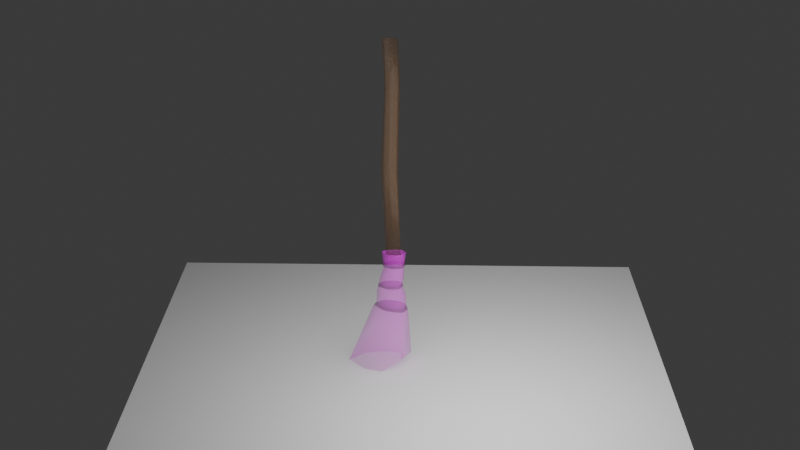 # Source: IG_balais.blend  (saved by Blender 4.2.66; exported with 4.5.12 LTS)
import bpy
from mathutils import Matrix  # noqa: F401  (used for matrix-valued properties, if any)

bpy.ops.wm.read_factory_settings(use_empty=True)
scene = bpy.context.scene
scene.name = 'Scene'

# ---- collections
col_collection = bpy.data.collections.new('Collection'); scene.collection.children.link(col_collection)
col_balais = bpy.data.collections.new('balais'); scene.collection.children.link(col_balais)

# ---- images (referenced by path relative to the original .blend; pixels are not part of the script)
import os
ASSET_DIR = os.environ.get("B2B_ASSET_DIR", "")  # directory of the original .blend (textures are referenced by path, not embedded)
HERE = os.path.dirname(os.path.abspath(__file__))  # packed textures are extracted next to this script under _unpacked/

def load_image(name, relpath, width, height, colorspace="sRGB"):
    """Load a texture the original file referenced (path relative to the .blend, or extracted next to this script)."""
    p = next((c for c in (os.path.join(HERE, relpath), os.path.join(ASSET_DIR, relpath)) if relpath and os.path.exists(c)), "")
    if p:
        img = bpy.data.images.load(p, check_existing=True)
        img.name = name
    else:  # same state as the original file: an image datablock whose file is absent (Cycles renders it pink)
        img = bpy.data.images.new(name, width, height)
        img.source = "FILE"
        img.filepath = "//" + (relpath or name)
    img.colorspace_settings.name = colorspace
    return img
img_thatch_roof_angled_rough_4k_jpg = load_image('thatch_roof_angled_rough_4k.jpg', 'textures/thatch_roof_angled_4K-JPG/thatch_roof_angled/thatch_roof_angled_rough_4k.jpg', 1024, 1024, 'Non-Color')
img_thatch_roof_angled_diff_4k_jpg = load_image('thatch_roof_angled_diff_4k.jpg', 'textures/thatch_roof_angled_4K-JPG/thatch_roof_angled/thatch_roof_angled_diff_4k.jpg', 1024, 1024, 'sRGB')
img_thatch_roof_angled_ao_4k_jpg = load_image('thatch_roof_angled_ao_4k.jpg', 'textures/thatch_roof_angled_4K-JPG/thatch_roof_angled/thatch_roof_angled_ao_4k.jpg', 1024, 1024, 'Non-Color')
img_thatch_roof_angled_rough_4k_jpg_001 = load_image('thatch_roof_angled_rough_4k.jpg.001', 'textures/thatch_roof_angled_4K-JPG/thatch_roof_angled/thatch_roof_angled_rough_4k.jpg', 1024, 1024, 'Non-Color')

# ---- materials (node trees are filled in below, after node groups)
mat_black = bpy.data.materials.new('black')
mat_black.alpha_threshold = 0.0
mat_black.roughness = 0.5
mat_black.line_color = (0.0, 0.0, 0.0, 1.0)
mat_material = bpy.data.materials.new('Material')
mat_material.alpha_threshold = 0.0
mat_material.roughness = 0.5
mat_material.line_color = (0.0, 0.0, 0.0, 1.0)
mat_material_001 = bpy.data.materials.new('Material.001')
mat_material_001.alpha_threshold = 0.0
mat_material_001.roughness = 0.5
mat_material_001.line_color = (0.0, 0.0, 0.0, 1.0)
mat_black_001 = bpy.data.materials.new('black.001')
mat_black_001.alpha_threshold = 0.0
mat_black_001.roughness = 0.5
mat_black_001.line_color = (0.0, 0.0, 0.0, 1.0)

# ---- material node trees
mat_black.use_nodes = True; mat_black.node_tree.nodes.clear()
_N = mat_black.node_tree.nodes; _L = mat_black.node_tree.links
n0 = _N.new('ShaderNodeOutputMaterial'); n0.name = 'Material Output'; n0.location = (300, 300)
n1 = _N.new('ShaderNodeBsdfPrincipled'); n1.name = 'Principled BSDF'; n1.location = (10, 300)
n1.inputs[0].default_value = (0.008989, 0.005634, 0.0031, 1.0)
n1.inputs[3].default_value = 1.45
n2 = _N.new('ShaderNodeTexImage'); n2.name = 'Image Texture'; n2.location = (-402, 260)
n2.image = img_thatch_roof_angled_rough_4k_jpg
_L.new(n1.outputs[0], n0.inputs[0])
_L.new(n2.outputs[0], n1.inputs[2])
_L.new(n2.outputs[0], n1.inputs[4])
n0.is_active_output = True
mat_material.use_nodes = True; mat_material.node_tree.nodes.clear()
_N = mat_material.node_tree.nodes; _L = mat_material.node_tree.links
n0 = _N.new('ShaderNodeOutputMaterial'); n0.name = 'Material Output'; n0.location = (300, 300)
n1 = _N.new('ShaderNodeBsdfPrincipled'); n1.name = 'Principled BSDF'; n1.location = (10, 300)
n1.inputs[0].default_value = (0.1722, 0.08613, 0.0314, 1.0)
n1.inputs[3].default_value = 1.45
n2 = _N.new('ShaderNodeTexImage'); n2.name = 'Image Texture'; n2.location = (-402, 260)
n2.image = img_thatch_roof_angled_rough_4k_jpg
_L.new(n1.outputs[0], n0.inputs[0])
_L.new(n2.outputs[0], n1.inputs[2])
_L.new(n2.outputs[0], n1.inputs[4])
n0.is_active_output = True
mat_material_001.use_nodes = True; mat_material_001.node_tree.nodes.clear()
mat_black_001.use_nodes = True; mat_black_001.node_tree.nodes.clear()
_N = mat_black_001.node_tree.nodes; _L = mat_black_001.node_tree.links
n0 = _N.new('ShaderNodeOutputMaterial'); n0.name = 'Material Output'; n0.location = (300, 300)
n1 = _N.new('ShaderNodeBsdfPrincipled'); n1.name = 'Principled BSDF'; n1.location = (10, 300)
n1.inputs[0].default_value = (0.008989, 0.005634, 0.0031, 1.0)
n1.inputs[3].default_value = 1.45
n2 = _N.new('ShaderNodeTexImage'); n2.name = 'Image Texture'; n2.location = (-402, 260)
n2.image = img_thatch_roof_angled_rough_4k_jpg_001
_L.new(n1.outputs[0], n0.inputs[0])
_L.new(n2.outputs[0], n1.inputs[2])
_L.new(n2.outputs[0], n1.inputs[4])
n0.is_active_output = True

# ---- world
world_world = bpy.data.worlds.new('World'); scene.world = world_world
world_world.use_nodes = True; world_world.node_tree.nodes.clear()
_N = world_world.node_tree.nodes; _L = world_world.node_tree.links
n0 = _N.new('ShaderNodeOutputWorld'); n0.name = 'World Output'; n0.location = (300, 300)
n1 = _N.new('ShaderNodeBackground'); n1.name = 'Background'; n1.location = (10, 300)
n1.inputs[0].default_value = (0.05088, 0.05088, 0.05088, 1.0)
_L.new(n1.outputs[0], n0.inputs[0])
n0.is_active_output = True
world_world.color = (0.05088, 0.05088, 0.05088)
world_world.sun_shadow_jitter_overblur = 0.0

# ---- cameras
cam_camera = bpy.data.cameras.new('Camera')
cam_camera.clip_end = 100.0
cam_camera.ortho_scale = 7.314

# ---- lights
light_light = bpy.data.lights.new('Light', 'POINT')
light_light.energy = 1000.0
light_light.shadow_soft_size = 3.511

# ---- meshes
me_cylinder = bpy.data.meshes.new('Cylinder')
me_cylinder.from_pydata([(-0.0149, 0.8692, -1.0), (-0.0149, 0.8692, 1.0), (0.3321, 0.7959, -1.0), (0.3321, 0.7959, 1.0), (0.1548, -0.9969, 1.012e-07), (-0.2419, -0.9578, 1.012e-07), (0.6701, 0.6899, -1.0), (0.6701, 0.6899, 1.0), (-0.5432, -0.7427, 1.012e-07), (-0.7657, -0.4461, 1.012e-07), (0.8449, 0.4645, -1.0), (0.8449, 0.4645, 1.0), (-0.8968, -0.1861, 1.012e-07), (-1.023, 0.0315, 1.012e-07), (1.032, 0.05084, -1.0), (1.032, 0.05084, 1.0), (-0.7974, 0.4007, 1.012e-07), (-0.5262, 0.7424, 1.012e-07), (0.9106, -0.3543, -1.0), (0.9106, -0.3543, 1.0), (-0.2389, 0.8368, 1.012e-07), (0.7216, -0.7621, -1.0), (0.7216, -0.7621, 1.0), (0.5227, -0.8543, -1.0), (0.5227, -0.8543, 1.0), (0.1512, -0.9717, -1.0), (0.1512, -0.9717, 1.0), (-0.2353, -0.9337, -1.0), (-0.2353, -0.9337, 1.0), (-0.5288, -0.7241, -1.0), (-0.5288, -0.7241, 1.0), (-0.7455, -0.4352, -1.0), (-0.7455, -0.4352, 1.0), (-0.8732, -0.1819, -1.0), (-0.8732, -0.1819, 1.0), (-0.996, 0.03009, -1.0), (-0.996, 0.03009, 1.0), (-0.01571, 0.8929, 1.012e-07), (0.3405, 0.8176, 1.012e-07), (-0.7764, 0.3897, -1.0), (-0.7764, 0.3897, 1.0), (0.6874, 0.7088, 1.012e-07), (0.8669, 0.4774, 1.012e-07), (-0.5122, 0.7226, -1.0), (-0.5122, 0.7226, 1.0), (1.059, 0.0528, 1.012e-07), (0.9344, -0.3631, 1.012e-07), (-0.2323, 0.8146, -1.0), (-0.2323, 0.8146, 1.0), (0.7403, -0.7817, 1.012e-07), (0.5362, -0.8764, 1.012e-07), (0.2082, 0.7543, 171.0), (0.4125, 0.5025, 6.617), (0.2739, -0.7488, 171.1), (0.4125, -0.4902, 6.617), (-0.7629, 0.7543, 171.1), (-0.3901, 0.5025, 6.617), (-0.7789, -0.7488, 171.1), (-0.4036, -0.4902, 6.617), (0.302, 0.6101, 140.9), (-0.5744, -0.6046, 140.6), (0.2855, -0.6046, 140.5), (-0.551, 0.6101, 140.5), (0.1708, 0.563, 75.13), (0.138, -0.563, 75.26), (-0.7578, 0.563, 75.13), (-0.7117, -0.563, 75.13), (0.04317, 0.6022, 6.617), (-0.2852, -0.9093, 171.1), (0.04317, -0.5971, 6.617), (-0.2852, 0.9066, 171.1), (-0.1006, 0.7324, 140.6), (-0.1006, -0.7351, 140.6), (-0.2481, -0.6846, 75.13), (-0.2481, 0.6757, 75.13), (-0.72, 0.08048, 7.027), (0.405, 0.1152, 171.3), (-0.9837, 0.1152, 171.7), (0.6373, 0.08048, 6.558), (0.5474, 0.0937, 140.8), (-0.7662, 0.0937, 140.8), (-1.093, 0.08434, 75.51), (0.3923, 0.08434, 74.95), (-0.2581, 0.1345, 173.0), (0.7568, 0.7878, 10.31), (0.7568, -0.8335, 10.31), (-0.5539, 0.7878, 10.31), (-0.4933, -0.8335, 10.31), (0.1537, 0.9506, 10.31), (0.1537, -1.008, 10.31), (-1.093, 0.09855, 10.98), (1.124, 0.09855, 10.21), (0.6309, 0.6279, -4.703), (0.7568, 0.7878, 10.31), (0.7568, -0.8335, 10.31), (-0.5539, 0.7878, 10.31), (-0.4933, -0.8335, 10.31), (0.1537, 0.9506, 10.31), (0.1537, -1.008, 10.31), (-1.093, 0.09855, 10.98), (1.124, 0.09855, 10.21), (0.4328, 0.6828, -16.65), (0.6309, -0.7628, -4.703), (-0.4898, 0.6279, -3.986), (-0.4381, -0.7628, -4.019), (0.1152, 0.7675, -4.373), (0.1152, -0.9125, -4.373), (-0.9449, 0.0367, -3.118), (0.944, 0.0367, -4.986), (0.7173, 0.8555, -34.38), (0.4328, -0.9058, -16.65), (-0.8475, 0.6828, -15.83), (-0.7883, -0.9058, -15.87), (-0.1564, 0.8423, -16.27), (-0.1564, -1.077, -16.27), (-1.367, 0.00747, -14.84), (0.7904, 0.00747, -16.97), (0.7173, -1.207, -34.38), (-0.9338, 0.8555, -32.47), (-0.8575, -1.207, -32.56), (-0.04248, 1.063, -33.5), (-0.04248, -1.43, -33.5), (-1.598, -0.02148, -30.85), (1.178, -0.02148, -35.03), (0.6014, 2.1, -82.8), (0.6014, -2.717, -72.71), (-3.072, 2.1, -91.25), (-2.903, -2.717, -87.84), (-1.089, 2.583, -82.69), (-1.089, -3.236, -82.69), (-4.664, 0.052, -90.74), (1.642, 0.052, -75.24), (-1.639, 0.1096, -101.0), (0.1313, -0.9236, 2.44), (-0.4442, -0.768, 2.63), (-0.9743, 0.06236, 3.401), (-0.4981, 0.6764, 2.648), (0.9939, 0.06236, 2.069), (0.6678, 0.6764, 2.263), (0.1313, 0.8215, 2.44), (0.6678, -0.768, 2.263), (-0.649, -0.8947, -9.592), (-1.216, 0.01474, -8.384), (0.5874, -0.8947, -10.38), (-0.009111, -1.068, -10.0), (-0.7089, 0.7138, -9.554), (0.9273, 0.02403, -10.39), (0.5874, 0.7138, -10.38), (-0.009111, 0.8753, -10.0), (-0.09542, 1.088, -24.32), (0.664, 0.8817, -25.02), (1.125, 0.007981, -25.56), (0.664, -1.174, -25.02), (-0.09542, -1.395, -24.32), (-1.582, 0.001333, -22.19), (-0.9101, -1.174, -23.58), (-0.9863, 0.8817, -23.51), (-1.194, 1.057, -37.42), (-0.1243, 1.308, -37.66), (0.7874, 1.057, -38.54), (1.341, -0.00381, -38.5), (0.7874, -1.439, -37.61), (-0.1243, -1.708, -37.66), (-2.001, -0.00381, -35.75), (-1.102, -1.439, -37.19), (-0.3013, 0.9146, -17.78), (-0.3013, 0.9146, -15.66), (0.08176, 0.8288, -17.78), (0.08176, 0.8288, -15.66), (-0.124, -1.18, -16.72), (-0.5621, -1.101, -16.72), (0.4547, 0.7072, -17.78), (0.4547, 0.7072, -15.66), (-0.8109, -0.9871, -16.59), (-1.217, -0.4068, -16.71), (0.6466, 0.4557, -17.78), (0.6466, 0.4557, -15.66), (-1.449, -0.006579, -16.59), (0.8512, -0.003853, -17.78), (0.8512, -0.003853, -15.66), (-1.169, 0.5024, -16.72), (-0.867, 0.7812, -16.72), (0.7148, -0.4499, -17.78), (0.7148, -0.4499, -15.66), (-0.5489, 0.8817, -16.72), (0.5037, -0.9283, -17.78), (0.5037, -0.898, -15.66), (0.2834, -1.028, -17.78), (0.2834, -0.9973, -15.66), (-0.1278, -1.152, -17.78), (-0.1278, -1.122, -15.66), (-0.5546, -1.075, -17.78), (-0.5546, -1.075, -15.66), (-0.7982, -0.9897, -17.66), (-0.8252, -0.922, -15.66), (-1.209, -0.3981, -17.8), (-1.189, -0.3958, -15.66), (-1.457, -0.001786, -17.82), (-1.429, -0.01074, -15.66), (-0.302, 0.9407, -16.72), (0.09114, 0.8527, -16.72), (-1.145, 0.49, -17.78), (-1.145, 0.3949, -15.66), (0.4739, 0.7278, -16.72), (0.671, 0.4697, -16.72), (-0.8516, 0.7592, -17.78), (-0.8516, 0.7592, -15.66), (0.881, -0.002053, -16.72), (0.741, -0.4599, -16.72), (-0.5418, 0.8571, -17.78), (-0.5418, 0.8571, -15.66), (0.5243, -0.9199, -16.72), (0.2982, -1.022, -16.72), (-0.3033, 1.326, -35.53), (-0.2437, 1.137, -32.97), (0.2373, 1.203, -36.15), (0.2728, 1.141, -33.43), (-0.0322, -1.561, -34.3), (-0.6289, -1.495, -33.68), (0.7636, 1.03, -36.76), (0.7757, 0.9238, -33.87), (-1.009, -1.276, -33.29), (-1.413, -0.7084, -32.87), (1.035, 0.6715, -37.07), (0.9659, 0.5854, -34.09), (-1.618, -0.3653, -32.65), (-1.759, 0.005664, -32.41), (1.323, 0.01627, -37.4), (1.214, -0.009164, -34.33), (-1.408, 0.4304, -32.82), (-1.009, 0.9573, -33.25), (1.131, -0.6196, -37.18), (1.054, -0.608, -34.17), (-0.5988, 1.105, -33.7), (0.8328, -1.363, -36.84), (0.7731, -1.159, -33.92), (0.5219, -1.481, -36.48), (0.5448, -1.336, -33.66), (-0.05851, -1.578, -35.81), (-0.009794, -1.505, -33.18), (-0.6609, -1.51, -35.12), (-0.5854, -1.441, -32.68), (-1.043, -1.293, -34.68), (-0.9502, -1.234, -32.36), (-1.453, -0.7154, -34.21), (-1.342, -0.6849, -32.01), (-1.65, -0.3139, -33.98), (-1.54, -0.3561, -31.84), (-1.84, 0.02242, -33.76), (-1.674, 0.001882, -31.64), (-0.2747, 1.19, -34.05), (0.2608, 1.189, -34.61), (-1.495, 0.5848, -34.16), (-1.336, 0.4055, -31.98), (0.7821, 0.9653, -35.15), (0.9818, 0.6136, -35.43), (-1.08, 1.104, -34.64), (-0.9509, 0.913, -32.33), (1.24, -0.005424, -35.73), (1.073, -0.628, -35.53), (-0.6428, 1.244, -35.14), (-0.5559, 1.055, -32.69), (0.7819, -1.307, -35.22), (0.5427, -1.466, -34.9)], [], [(37, 1, 3, 38), (33, 12, 13, 35), (38, 3, 7, 41), (31, 9, 12, 33), (41, 7, 11, 42), (29, 8, 9, 31), (42, 11, 15, 45), (27, 5, 8, 29), (45, 15, 19, 46), (25, 4, 5, 27), (46, 19, 22, 49), (49, 22, 24, 50), (50, 24, 26, 4), (4, 26, 28, 5), (5, 28, 30, 8), (8, 30, 32, 9), (9, 32, 34, 12), (12, 34, 36, 13), (47, 20, 37, 0), (13, 36, 40, 16), (43, 17, 20, 47), (16, 40, 44, 17), (39, 16, 17, 43), (17, 44, 48, 20), (3, 1, 48, 44, 40, 36, 34, 32, 30, 28, 26, 24, 22, 19, 15, 11, 7), (35, 13, 16, 39), (20, 48, 1, 37), (0, 2, 6, 10, 14, 18, 21, 23, 25, 27, 29, 31, 33, 35, 39, 43, 47), (23, 50, 4, 25), (21, 49, 50, 23), (18, 46, 49, 21), (14, 45, 46, 18), (10, 42, 45, 14), (6, 41, 42, 10), (2, 38, 41, 6), (0, 37, 38, 2), (83, 77, 57, 68), (72, 68, 57, 60), (80, 77, 55, 62), (79, 76, 53, 61), (71, 70, 51, 59), (74, 71, 59, 63), (82, 79, 61, 64), (81, 80, 62, 65), (73, 72, 60, 66), (69, 73, 66, 58), (75, 81, 65, 56), (78, 82, 64, 54), (67, 74, 63, 52), (56, 65, 74, 67), (54, 64, 73, 69), (64, 61, 72, 73), (65, 62, 71, 74), (62, 55, 70, 71), (61, 53, 68, 72), (76, 83, 68, 53), (51, 70, 83, 76), (52, 63, 82, 78), (58, 66, 81, 75), (66, 60, 80, 81), (63, 59, 79, 82), (59, 51, 76, 79), (60, 57, 77, 80), (70, 55, 77, 83), (52, 78, 91, 84), (58, 75, 90, 87), (75, 56, 86, 90), (67, 52, 84, 88), (78, 54, 85, 91), (56, 67, 88, 86), (69, 58, 87, 89), (54, 69, 89, 85), (136, 139, 105, 103), (138, 137, 108, 92), (133, 134, 104, 106), (135, 136, 103, 107), (144, 141, 112, 114), (142, 145, 111, 115), (141, 142, 115, 112), (143, 144, 114, 110), (137, 140, 102, 108), (139, 138, 92, 105), (140, 133, 106, 102), (134, 135, 107, 104), (155, 154, 122, 119), (152, 153, 121, 117), (149, 150, 109, 120), (151, 152, 117, 123), (147, 146, 116, 101), (145, 148, 113, 111), (146, 143, 110, 116), (148, 147, 101, 113), (158, 159, 124, 128), (160, 161, 125, 131), (157, 158, 128, 126), (159, 160, 131, 124), (154, 156, 118, 122), (153, 155, 119, 121), (150, 151, 123, 109), (156, 149, 120, 118), (132, 131, 125, 129), (130, 132, 129, 127), (126, 128, 132, 130), (128, 124, 131, 132), (161, 162, 129, 125), (164, 163, 130, 127), (163, 157, 126, 130), (162, 164, 127, 129), (96, 99, 135, 134), (94, 98, 133, 140), (97, 93, 138, 139), (100, 94, 140, 137), (99, 95, 136, 135), (98, 96, 134, 133), (93, 100, 137, 138), (95, 97, 139, 136), (105, 92, 147, 148), (108, 102, 143, 146), (103, 105, 148, 145), (92, 108, 146, 147), (102, 106, 144, 143), (104, 107, 142, 141), (107, 103, 145, 142), (106, 104, 141, 144), (111, 113, 149, 156), (101, 116, 151, 150), (114, 112, 155, 153), (115, 111, 156, 154), (116, 110, 152, 151), (113, 101, 150, 149), (110, 114, 153, 152), (112, 115, 154, 155), (121, 119, 164, 162), (122, 118, 157, 163), (119, 122, 163, 164), (117, 121, 162, 161), (109, 123, 160, 159), (118, 120, 158, 157), (123, 117, 161, 160), (120, 109, 159, 158), (199, 166, 168, 200), (195, 174, 177, 197), (200, 168, 172, 203), (203, 172, 176, 204), (193, 173, 174, 195), (204, 176, 179, 207), (191, 170, 173, 193), (207, 179, 183, 208), (189, 169, 170, 191), (208, 183, 186, 211), (211, 186, 188, 212), (212, 188, 190, 169), (169, 190, 192, 170), (170, 192, 194, 173), (173, 194, 196, 174), (174, 196, 198, 177), (209, 184, 199, 165), (177, 198, 202, 180), (205, 181, 184, 209), (180, 202, 206, 181), (201, 180, 181, 205), (181, 206, 210, 184), (168, 166, 210, 206, 202, 198, 196, 194, 192, 190, 188, 186, 183, 179, 176, 172), (197, 177, 180, 201), (184, 210, 166, 199), (165, 167, 171, 175, 178, 182, 185, 187, 189, 191, 193, 195, 197, 201, 205, 209), (187, 212, 169, 189), (185, 211, 212, 187), (182, 208, 211, 185), (178, 207, 208, 182), (175, 204, 207, 178), (171, 203, 204, 175), (167, 200, 203, 171), (165, 199, 200, 167), (250, 214, 216, 251), (246, 225, 226, 248), (251, 216, 220, 254), (244, 222, 225, 246), (254, 220, 224, 255), (242, 221, 222, 244), (255, 224, 228, 258), (240, 218, 221, 242), (258, 228, 232, 259), (238, 217, 218, 240), (259, 232, 235, 262), (262, 235, 237, 263), (263, 237, 239, 217), (217, 239, 241, 218), (218, 241, 243, 221), (221, 243, 245, 222), (222, 245, 247, 225), (225, 247, 249, 226), (260, 233, 250, 213), (226, 249, 253, 229), (256, 230, 233, 260), (229, 253, 257, 230), (252, 229, 230, 256), (230, 257, 261, 233), (216, 214, 261, 257, 253, 249, 247, 245, 243, 241, 239, 237, 235, 232, 228, 224, 220), (248, 226, 229, 252), (233, 261, 214, 250), (213, 215, 219, 223, 227, 231, 234, 236, 238, 240, 242, 244, 246, 248, 252, 256, 260), (236, 263, 217, 238), (234, 262, 263, 236), (231, 259, 262, 234), (227, 258, 259, 231), (223, 255, 258, 227), (219, 254, 255, 223), (215, 251, 254, 219), (213, 250, 251, 215)])
me_cylinder.polygons.foreach_set('use_smooth', [0, 0, 0, 0, 0, 0, 0, 0, 0, 0, 0, 0, 0, 0, 0, 0, 0, 0, 0, 0, 0, 0, 0, 0, 0, 0, 0, 0, 0, 0, 0, 0, 0, 0, 0, 0, 1, 1, 1, 1, 1, 1, 1, 1, 1, 1, 1, 1, 1, 1, 1, 1, 1, 1, 1, 1, 1, 1, 1, 1, 1, 1, 1, 1, 1, 1, 1, 1, 1, 1, 1, 1, 1, 1, 1, 1, 1, 1, 1, 1, 1, 1, 1, 1, 1, 1, 1, 1, 1, 1, 1, 1, 1, 1, 1, 1, 1, 1, 1, 1, 1, 1, 1, 1, 1, 1, 1, 1, 1, 1, 1, 1, 1, 1, 1, 1, 1, 1, 1, 1, 1, 1, 1, 1, 1, 1, 1, 1, 1, 1, 1, 1, 1, 1, 1, 1, 1, 1, 1, 1, 0, 0, 0, 0, 0, 0, 0, 0, 0, 0, 0, 0, 0, 0, 0, 0, 0, 0, 0, 0, 0, 0, 0, 0, 0, 0, 0, 0, 0, 0, 0, 0, 0, 0, 0, 0, 0, 0, 0, 0, 0, 0, 0, 0, 0, 0, 0, 0, 0, 0, 0, 0, 0, 0, 0, 0, 0, 0, 0, 0, 0, 0, 0, 0, 0, 0, 0, 0, 0, 0])
me_cylinder.polygons.foreach_set('material_index', [0, 0, 0, 0, 0, 0, 0, 0, 0, 0, 0, 0, 0, 0, 0, 0, 0, 0, 0, 0, 0, 0, 0, 0, 0, 0, 0, 0, 0, 0, 0, 0, 0, 0, 0, 0, 1, 1, 1, 1, 1, 1, 1, 1, 1, 1, 1, 1, 1, 1, 1, 1, 1, 1, 1, 1, 1, 1, 1, 1, 1, 1, 1, 1, 2, 2, 2, 2, 2, 2, 2, 2, 2, 2, 2, 2, 2, 2, 2, 2, 2, 2, 2, 2, 2, 2, 2, 2, 2, 2, 2, 2, 2, 2, 2, 2, 2, 2, 2, 2, 2, 2, 2, 2, 2, 2, 2, 2, 2, 2, 2, 2, 2, 2, 2, 2, 2, 2, 2, 2, 2, 2, 2, 2, 2, 2, 2, 2, 2, 2, 2, 2, 2, 2, 2, 2, 2, 2, 2, 2, 0, 0, 0, 0, 0, 0, 0, 0, 0, 0, 0, 0, 0, 0, 0, 0, 0, 0, 0, 0, 0, 0, 0, 0, 0, 0, 0, 0, 0, 0, 0, 0, 0, 0, 3, 3, 3, 3, 3, 3, 3, 3, 3, 3, 3, 3, 3, 3, 3, 3, 3, 3, 3, 3, 3, 3, 3, 3, 3, 3, 3, 3, 3, 3, 3, 3, 3, 3, 3, 3])
_uv = me_cylinder.uv_layers.new(name='UVMap')
_uv.uv.foreach_set('vector', [1.0, 0.75, 1.0, 1.0, 0.9688, 1.0, 0.9688, 0.75, 0.3125, 0.5, 0.3125, 0.75, 0.2812, 0.75, 0.2812, 0.5, 0.9375, 0.75, 0.9375, 1.0, 0.9062, 1.0, 0.9062, 0.75, 0.3438, 0.5, 0.3438, 0.75, 0.3125, 0.75, 0.3125, 0.5, 0.875, 0.75, 0.875, 1.0, 0.8438, 1.0, 0.8438, 0.75, 0.4062, 0.5, 0.4062, 0.75, 0.375, 0.75, 0.375, 0.5, 0.8125, 0.75, 0.8125, 1.0, 0.7812, 1.0, 0.7812, 0.75, 0.4375, 0.5, 0.4375, 0.75, 0.4062, 0.75, 0.4062, 0.5, 0.75, 0.75, 0.75, 1.0, 0.7188, 1.0, 0.7188, 0.75, 0.5, 0.5, 0.5, 0.75, 0.4688, 0.75, 0.4688, 0.5, 0.6875, 0.75, 0.6875, 1.0, 0.6562, 1.0, 0.6562, 0.75, 0.625, 0.75, 0.625, 1.0, 0.5938, 1.0, 0.5938, 0.75, 0.5625, 0.75, 0.5625, 1.0, 0.5312, 1.0, 0.5312, 0.75, 0.5, 0.75, 0.5, 1.0, 0.4688, 1.0, 0.4688, 0.75, 0.4375, 0.75, 0.4375, 1.0, 0.4062, 1.0, 0.4062, 0.75, 0.4062, 0.75, 0.4062, 1.0, 0.375, 1.0, 0.375, 0.75, 0.3438, 0.75, 0.3438, 1.0, 0.3125, 1.0, 0.3125, 0.75, 0.3125, 0.75, 0.3125, 1.0, 0.2812, 1.0, 0.2812, 0.75, 0.03125, 0.5, 0.03125, 0.75, 0.0, 0.75, 0.0, 0.5, 0.2188, 0.75, 0.2188, 1.0, 0.1875, 1.0, 0.1875, 0.75, 0.09375, 0.5, 0.09375, 0.75, 0.0625, 0.75, 0.0625, 0.5, 0.1562, 0.75, 0.1562, 1.0, 0.125, 1.0, 0.125, 0.75, 0.1562, 0.5, 0.1562, 0.75, 0.125, 0.75, 0.125, 0.5, 0.09375, 0.75, 0.09375, 1.0, 0.0625, 1.0, 0.0625, 0.75, 0.2968, 0.4854, 0.25, 0.49, 0.1582, 0.4717, 0.08029, 0.4197, 0.02827, 0.3418, 0.01461, 0.2032, 0.02827, 0.1582, 0.08029, 0.08029, 0.1167, 0.05045, 0.2032, 0.01461, 0.2968, 0.01461, 0.3833, 0.05045, 0.4496, 0.1167, 0.4854, 0.2032, 0.4854, 0.2968, 0.4496, 0.3833, 0.3833, 0.4496, 0.2188, 0.5, 0.2188, 0.75, 0.1875, 0.75, 0.1875, 0.5, 0.03125, 0.75, 0.03125, 1.0, 0.0, 1.0, 0.0, 0.75, 0.75, 0.49, 0.8418, 0.4717, 0.9197, 0.4197, 0.9717, 0.3418, 0.99, 0.25, 0.9717, 0.1582, 0.9197, 0.08029, 0.8418, 0.02827, 0.75, 0.01, 0.6582, 0.02827, 0.6167, 0.05045, 0.5504, 0.1167, 0.5283, 0.1582, 0.5146, 0.2968, 0.5504, 0.3833, 0.6167, 0.4496, 0.7032, 0.4854, 0.5625, 0.5, 0.5625, 0.75, 0.5312, 0.75, 0.5312, 0.5, 0.625, 0.5, 0.625, 0.75, 0.5938, 0.75, 0.5938, 0.5, 0.6875, 0.5, 0.6875, 0.75, 0.6562, 0.75, 0.6562, 0.5, 0.75, 0.5, 0.75, 0.75, 0.7188, 0.75, 0.7188, 0.5, 0.8125, 0.5, 0.8125, 0.75, 0.7812, 0.75, 0.7812, 0.5, 0.875, 0.5, 0.875, 0.75, 0.8438, 0.75, 0.8438, 0.5, 0.9375, 0.5, 0.9375, 0.75, 0.9062, 0.75, 0.9062, 0.5, 1.0, 0.5, 1.0, 0.75, 0.9688, 0.75, 0.9688, 0.5, 0.7708, 0.6063, 0.875, 0.6063, 0.875, 0.75, 0.7708, 0.75, 0.5, 0.8958, 0.625, 0.8958, 0.625, 1.0, 0.5, 1.0, 0.5, 0.1437, 0.625, 0.1437, 0.625, 0.25, 0.5, 0.25, 0.5, 0.6063, 0.625, 0.6063, 0.625, 0.75, 0.5, 0.75, 0.5, 0.3542, 0.625, 0.3542, 0.625, 0.5, 0.5, 0.5, 0.4375, 0.3542, 0.5, 0.3542, 0.5, 0.5, 0.4375, 0.5, 0.4375, 0.6063, 0.5, 0.6063, 0.5, 0.75, 0.4375, 0.75, 0.4375, 0.1437, 0.5, 0.1437, 0.5, 0.25, 0.4375, 0.25, 0.4375, 0.8958, 0.5, 0.8958, 0.5, 1.0, 0.4375, 1.0, 0.375, 0.8958, 0.4375, 0.8958, 0.4375, 1.0, 0.375, 1.0, 0.375, 0.1437, 0.4375, 0.1437, 0.4375, 0.25, 0.375, 0.25, 0.375, 0.6063, 0.4375, 0.6063, 0.4375, 0.75, 0.375, 0.75, 0.375, 0.3542, 0.4375, 0.3542, 0.4375, 0.5, 0.375, 0.5, 0.375, 0.25, 0.4375, 0.25, 0.4375, 0.3542, 0.375, 0.3542, 0.375, 0.75, 0.4375, 0.75, 0.4375, 0.8958, 0.375, 0.8958, 0.4375, 0.75, 0.5, 0.75, 0.5, 0.8958, 0.4375, 0.8958, 0.4375, 0.25, 0.5, 0.25, 0.5, 0.3542, 0.4375, 0.3542, 0.5, 0.25, 0.625, 0.25, 0.625, 0.3542, 0.5, 0.3542, 0.5, 0.75, 0.625, 0.75, 0.625, 0.8958, 0.5, 0.8958, 0.625, 0.6063, 0.7708, 0.6063, 0.7708, 0.75, 0.625, 0.75, 0.625, 0.5, 0.7708, 0.5, 0.7708, 0.6063, 0.625, 0.6063, 0.375, 0.5, 0.4375, 0.5, 0.4375, 0.6063, 0.375, 0.6063, 0.375, 0.0, 0.4375, 0.0, 0.4375, 0.1437, 0.375, 0.1437, 0.4375, 0.0, 0.5, 0.0, 0.5, 0.1437, 0.4375, 0.1437, 0.4375, 0.5, 0.5, 0.5, 0.5, 0.6063, 0.4375, 0.6063, 0.5, 0.5, 0.625, 0.5, 0.625, 0.6063, 0.5, 0.6063, 0.5, 0.0, 0.625, 0.0, 0.625, 0.1437, 0.5, 0.1437, 0.7708, 0.5, 0.875, 0.5, 0.875, 0.6063, 0.7708, 0.6063, 0.375, 0.5, 0.375, 0.6063, 0.375, 0.6063, 0.375, 0.5, 0.375, 0.0, 0.375, 0.1437, 0.375, 0.1437, 0.375, 0.0, 0.375, 0.1437, 0.375, 0.25, 0.375, 0.25, 0.375, 0.1437, 0.375, 0.3542, 0.375, 0.5, 0.375, 0.5, 0.375, 0.3542, 0.375, 0.6063, 0.375, 0.75, 0.375, 0.75, 0.375, 0.6063, 0.375, 0.25, 0.375, 0.3542, 0.375, 0.3542, 0.375, 0.25, 0.375, 0.8958, 0.375, 1.0, 0.375, 1.0, 0.375, 0.8958, 0.375, 0.75, 0.375, 0.8958, 0.375, 0.8958, 0.375, 0.75, 0.375, 0.25, 0.375, 0.3542, 0.375, 0.3542, 0.375, 0.25, 0.375, 0.5, 0.375, 0.6063, 0.375, 0.6063, 0.375, 0.5, 0.375, 0.8958, 0.375, 1.0, 0.375, 1.0, 0.375, 0.8958, 0.375, 0.1437, 0.375, 0.25, 0.375, 0.25, 0.375, 0.1437, 0.375, 0.8958, 0.375, 1.0, 0.375, 1.0, 0.375, 0.8958, 0.375, 0.1437, 0.375, 0.25, 0.375, 0.25, 0.375, 0.1437, 0.375, 0.0, 0.375, 0.1437, 0.375, 0.1437, 0.375, 0.0, 0.375, 0.75, 0.375, 0.8958, 0.375, 0.8958, 0.375, 0.75, 0.375, 0.6063, 0.375, 0.75, 0.375, 0.75, 0.375, 0.6063, 0.375, 0.3542, 0.375, 0.5, 0.375, 0.5, 0.375, 0.3542, 0.375, 0.75, 0.375, 0.8958, 0.375, 0.8958, 0.375, 0.75, 0.375, 0.0, 0.375, 0.1437, 0.375, 0.1437, 0.375, 0.0, 0.375, 0.0, 0.375, 0.1437, 0.375, 0.1437, 0.375, 0.0, 0.375, 0.75, 0.375, 0.8958, 0.375, 0.8958, 0.375, 0.75, 0.375, 0.3542, 0.375, 0.5, 0.375, 0.5, 0.375, 0.3542, 0.375, 0.6063, 0.375, 0.75, 0.375, 0.75, 0.375, 0.6063, 0.375, 0.5, 0.375, 0.6063, 0.375, 0.6063, 0.375, 0.5, 0.375, 0.25, 0.375, 0.3542, 0.375, 0.3542, 0.375, 0.25, 0.375, 0.6063, 0.375, 0.75, 0.375, 0.75, 0.375, 0.6063, 0.375, 0.3542, 0.375, 0.5, 0.375, 0.5, 0.375, 0.3542, 0.375, 0.3542, 0.375, 0.5, 0.375, 0.5, 0.375, 0.3542, 0.375, 0.6063, 0.375, 0.75, 0.375, 0.75, 0.375, 0.6063, 0.375, 0.25, 0.375, 0.3542, 0.375, 0.3542, 0.375, 0.25, 0.375, 0.5, 0.375, 0.6063, 0.375, 0.6063, 0.375, 0.5, 0.375, 0.1437, 0.375, 0.25, 0.375, 0.25, 0.375, 0.1437, 0.375, 0.8958, 0.375, 1.0, 0.375, 1.0, 0.375, 0.8958, 0.375, 0.5, 0.375, 0.6063, 0.375, 0.6063, 0.375, 0.5, 0.375, 0.25, 0.375, 0.3542, 0.375, 0.3542, 0.375, 0.25, 0.2292, 0.6063, 0.375, 0.6063, 0.375, 0.75, 0.2292, 0.75, 0.125, 0.6063, 0.2292, 0.6063, 0.2292, 0.75, 0.125, 0.75, 0.125, 0.5, 0.2292, 0.5, 0.2292, 0.6063, 0.125, 0.6063, 0.2292, 0.5, 0.375, 0.5, 0.375, 0.6063, 0.2292, 0.6063, 0.375, 0.75, 0.375, 0.8958, 0.375, 0.8958, 0.375, 0.75, 0.375, 0.0, 0.375, 0.1437, 0.375, 0.1437, 0.375, 0.0, 0.375, 0.1437, 0.375, 0.25, 0.375, 0.25, 0.375, 0.1437, 0.375, 0.8958, 0.375, 1.0, 0.375, 1.0, 0.375, 0.8958, 0.375, 0.0, 0.375, 0.1437, 0.375, 0.1437, 0.375, 0.0, 0.375, 0.75, 0.375, 0.8958, 0.375, 0.8958, 0.375, 0.75, 0.375, 0.3542, 0.375, 0.5, 0.375, 0.5, 0.375, 0.3542, 0.375, 0.6063, 0.375, 0.75, 0.375, 0.75, 0.375, 0.6063, 0.375, 0.1437, 0.375, 0.25, 0.375, 0.25, 0.375, 0.1437, 0.375, 0.8958, 0.375, 1.0, 0.375, 1.0, 0.375, 0.8958, 0.375, 0.5, 0.375, 0.6063, 0.375, 0.6063, 0.375, 0.5, 0.375, 0.25, 0.375, 0.3542, 0.375, 0.3542, 0.375, 0.25, 0.375, 0.3542, 0.375, 0.5, 0.375, 0.5, 0.375, 0.3542, 0.375, 0.6063, 0.375, 0.75, 0.375, 0.75, 0.375, 0.6063, 0.375, 0.25, 0.375, 0.3542, 0.375, 0.3542, 0.375, 0.25, 0.375, 0.5, 0.375, 0.6063, 0.375, 0.6063, 0.375, 0.5, 0.375, 0.75, 0.375, 0.8958, 0.375, 0.8958, 0.375, 0.75, 0.375, 0.0, 0.375, 0.1437, 0.375, 0.1437, 0.375, 0.0, 0.375, 0.1437, 0.375, 0.25, 0.375, 0.25, 0.375, 0.1437, 0.375, 0.8958, 0.375, 1.0, 0.375, 1.0, 0.375, 0.8958, 0.375, 0.25, 0.375, 0.3542, 0.375, 0.3542, 0.375, 0.25, 0.375, 0.5, 0.375, 0.6063, 0.375, 0.6063, 0.375, 0.5, 0.375, 0.8958, 0.375, 1.0, 0.375, 1.0, 0.375, 0.8958, 0.375, 0.1437, 0.375, 0.25, 0.375, 0.25, 0.375, 0.1437, 0.375, 0.6063, 0.375, 0.75, 0.375, 0.75, 0.375, 0.6063, 0.375, 0.3542, 0.375, 0.5, 0.375, 0.5, 0.375, 0.3542, 0.375, 0.75, 0.375, 0.8958, 0.375, 0.8958, 0.375, 0.75, 0.375, 0.0, 0.375, 0.1437, 0.375, 0.1437, 0.375, 0.0, 0.375, 0.8958, 0.375, 1.0, 0.375, 1.0, 0.375, 0.8958, 0.375, 0.1437, 0.375, 0.25, 0.375, 0.25, 0.375, 0.1437, 0.375, 0.0, 0.375, 0.1437, 0.375, 0.1437, 0.375, 0.0, 0.375, 0.75, 0.375, 0.8958, 0.375, 0.8958, 0.375, 0.75, 0.375, 0.5, 0.375, 0.6063, 0.375, 0.6063, 0.375, 0.5, 0.375, 0.25, 0.375, 0.3542, 0.375, 0.3542, 0.375, 0.25, 0.375, 0.6063, 0.375, 0.75, 0.375, 0.75, 0.375, 0.6063, 0.375, 0.3542, 0.375, 0.5, 0.375, 0.5, 0.375, 0.3542, 1.0, 0.75, 1.0, 1.0, 0.9688, 1.0, 0.9688, 0.75, 0.3125, 0.5, 0.3125, 0.75, 0.2812, 0.75, 0.2812, 0.5, 0.9375, 0.75, 0.9375, 1.0, 0.9062, 1.0, 0.9062, 0.75, 0.875, 0.75, 0.875, 1.0, 0.8438, 1.0, 0.8438, 0.75, 0.4062, 0.5, 0.4062, 0.75, 0.375, 0.75, 0.375, 0.5, 0.8125, 0.75, 0.8125, 1.0, 0.7812, 1.0, 0.7812, 0.75, 0.4375, 0.5, 0.4375, 0.75, 0.4062, 0.75, 0.4062, 0.5, 0.75, 0.75, 0.75, 1.0, 0.7188, 1.0, 0.7188, 0.75, 0.5, 0.5, 0.5, 0.75, 0.4688, 0.75, 0.4688, 0.5, 0.6875, 0.75, 0.6875, 1.0, 0.6562, 1.0, 0.6562, 0.75, 0.625, 0.75, 0.625, 1.0, 0.5938, 1.0, 0.5938, 0.75, 0.5625, 0.75, 0.5625, 1.0, 0.5312, 1.0, 0.5312, 0.75, 0.5, 0.75, 0.5, 1.0, 0.4688, 1.0, 0.4688, 0.75, 0.4375, 0.75, 0.4375, 1.0, 0.4062, 1.0, 0.4062, 0.75, 0.4062, 0.75, 0.4062, 1.0, 0.375, 1.0, 0.375, 0.75, 0.3125, 0.75, 0.3125, 1.0, 0.2812, 1.0, 0.2812, 0.75, 0.03125, 0.5, 0.03125, 0.75, 0.0, 0.75, 0.0, 0.5, 0.2188, 0.75, 0.2188, 1.0, 0.1875, 1.0, 0.1875, 0.75, 0.09375, 0.5, 0.09375, 0.75, 0.0625, 0.75, 0.0625, 0.5, 0.1562, 0.75, 0.1562, 1.0, 0.125, 1.0, 0.125, 0.75, 0.1562, 0.5, 0.1562, 0.75, 0.125, 0.75, 0.125, 0.5, 0.09375, 0.75, 0.09375, 1.0, 0.0625, 1.0, 0.0625, 0.75, 0.2968, 0.4854, 0.25, 0.49, 0.1582, 0.4717, 0.08029, 0.4197, 0.02827, 0.3418, 0.01461, 0.2032, 0.08029, 0.08029, 0.1167, 0.05045, 0.2032, 0.01461, 0.2968, 0.01461, 0.3833, 0.05045, 0.4496, 0.1167, 0.4854, 0.2032, 0.4854, 0.2968, 0.4496, 0.3833, 0.3833, 0.4496, 0.2188, 0.5, 0.2188, 0.75, 0.1875, 0.75, 0.1875, 0.5, 0.03125, 0.75, 0.03125, 1.0, 0.0, 1.0, 0.0, 0.75, 0.75, 0.49, 0.8418, 0.4717, 0.9197, 0.4197, 0.9717, 0.3418, 0.99, 0.25, 0.9717, 0.1582, 0.9197, 0.08029, 0.8418, 0.02827, 0.75, 0.01, 0.6582, 0.02827, 0.6167, 0.05045, 0.5283, 0.1582, 0.5146, 0.2968, 0.5504, 0.3833, 0.6167, 0.4496, 0.7032, 0.4854, 0.5625, 0.5, 0.5625, 0.75, 0.5312, 0.75, 0.5312, 0.5, 0.625, 0.5, 0.625, 0.75, 0.5938, 0.75, 0.5938, 0.5, 0.6875, 0.5, 0.6875, 0.75, 0.6562, 0.75, 0.6562, 0.5, 0.75, 0.5, 0.75, 0.75, 0.7188, 0.75, 0.7188, 0.5, 0.8125, 0.5, 0.8125, 0.75, 0.7812, 0.75, 0.7812, 0.5, 0.875, 0.5, 0.875, 0.75, 0.8438, 0.75, 0.8438, 0.5, 0.9375, 0.5, 0.9375, 0.75, 0.9062, 0.75, 0.9062, 0.5, 1.0, 0.5, 1.0, 0.75, 0.9688, 0.75, 0.9688, 0.5, 1.0, 0.75, 1.0, 1.0, 0.9688, 1.0, 0.9688, 0.75, 0.3125, 0.5, 0.3125, 0.75, 0.2812, 0.75, 0.2812, 0.5, 0.9375, 0.75, 0.9375, 1.0, 0.9062, 1.0, 0.9062, 0.75, 0.3438, 0.5, 0.3438, 0.75, 0.3125, 0.75, 0.3125, 0.5, 0.875, 0.75, 0.875, 1.0, 0.8438, 1.0, 0.8438, 0.75, 0.4062, 0.5, 0.4062, 0.75, 0.375, 0.75, 0.375, 0.5, 0.8125, 0.75, 0.8125, 1.0, 0.7812, 1.0, 0.7812, 0.75, 0.4375, 0.5, 0.4375, 0.75, 0.4062, 0.75, 0.4062, 0.5, 0.75, 0.75, 0.75, 1.0, 0.7188, 1.0, 0.7188, 0.75, 0.5, 0.5, 0.5, 0.75, 0.4688, 0.75, 0.4688, 0.5, 0.6875, 0.75, 0.6875, 1.0, 0.6562, 1.0, 0.6562, 0.75, 0.625, 0.75, 0.625, 1.0, 0.5938, 1.0, 0.5938, 0.75, 0.5625, 0.75, 0.5625, 1.0, 0.5312, 1.0, 0.5312, 0.75, 0.5, 0.75, 0.5, 1.0, 0.4688, 1.0, 0.4688, 0.75, 0.4375, 0.75, 0.4375, 1.0, 0.4062, 1.0, 0.4062, 0.75, 0.4062, 0.75, 0.4062, 1.0, 0.375, 1.0, 0.375, 0.75, 0.3438, 0.75, 0.3438, 1.0, 0.3125, 1.0, 0.3125, 0.75, 0.3125, 0.75, 0.3125, 1.0, 0.2812, 1.0, 0.2812, 0.75, 0.03125, 0.5, 0.03125, 0.75, 0.0, 0.75, 0.0, 0.5, 0.2188, 0.75, 0.2188, 1.0, 0.1875, 1.0, 0.1875, 0.75, 0.09375, 0.5, 0.09375, 0.75, 0.0625, 0.75, 0.0625, 0.5, 0.1562, 0.75, 0.1562, 1.0, 0.125, 1.0, 0.125, 0.75, 0.1562, 0.5, 0.1562, 0.75, 0.125, 0.75, 0.125, 0.5, 0.09375, 0.75, 0.09375, 1.0, 0.0625, 1.0, 0.0625, 0.75, 0.2968, 0.4854, 0.25, 0.49, 0.1582, 0.4717, 0.08029, 0.4197, 0.02827, 0.3418, 0.01461, 0.2032, 0.02827, 0.1582, 0.08029, 0.08029, 0.1167, 0.05045, 0.2032, 0.01461, 0.2968, 0.01461, 0.3833, 0.05045, 0.4496, 0.1167, 0.4854, 0.2032, 0.4854, 0.2968, 0.4496, 0.3833, 0.3833, 0.4496, 0.2188, 0.5, 0.2188, 0.75, 0.1875, 0.75, 0.1875, 0.5, 0.03125, 0.75, 0.03125, 1.0, 0.0, 1.0, 0.0, 0.75, 0.75, 0.49, 0.8418, 0.4717, 0.9197, 0.4197, 0.9717, 0.3418, 0.99, 0.25, 0.9717, 0.1582, 0.9197, 0.08029, 0.8418, 0.02827, 0.75, 0.01, 0.6582, 0.02827, 0.6167, 0.05045, 0.5504, 0.1167, 0.5283, 0.1582, 0.5146, 0.2968, 0.5504, 0.3833, 0.6167, 0.4496, 0.7032, 0.4854, 0.5625, 0.5, 0.5625, 0.75, 0.5312, 0.75, 0.5312, 0.5, 0.625, 0.5, 0.625, 0.75, 0.5938, 0.75, 0.5938, 0.5, 0.6875, 0.5, 0.6875, 0.75, 0.6562, 0.75, 0.6562, 0.5, 0.75, 0.5, 0.75, 0.75, 0.7188, 0.75, 0.7188, 0.5, 0.8125, 0.5, 0.8125, 0.75, 0.7812, 0.75, 0.7812, 0.5, 0.875, 0.5, 0.875, 0.75, 0.8438, 0.75, 0.8438, 0.5, 0.9375, 0.5, 0.9375, 0.75, 0.9062, 0.75, 0.9062, 0.5, 1.0, 0.5, 1.0, 0.75, 0.9688, 0.75, 0.9688, 0.5])
_ca = me_cylinder.color_attributes.new('Attribute', 'BYTE_COLOR', 'CORNER')
_ca.data.foreach_set('color', [1.0, 1.0, 1.0, 1.0, 1.0, 1.0, 1.0, 1.0, 1.0, 1.0, 1.0, 1.0, 1.0, 1.0, 1.0, 1.0, 1.0, 1.0, 1.0, 1.0, 1.0, 1.0, 1.0, 1.0, 1.0, 1.0, 1.0, 1.0, 1.0, 1.0, 1.0, 1.0, 1.0, 1.0, 1.0, 1.0, 1.0, 1.0, 1.0, 1.0, 1.0, 1.0, 1.0, 1.0, 1.0, 1.0, 1.0, 1.0, 1.0, 1.0, 1.0, 1.0, 1.0, 1.0, 1.0, 1.0, 1.0, 1.0, 1.0, 1.0, 1.0, 1.0, 1.0, 1.0, 1.0, 1.0, 1.0, 1.0, 1.0, 1.0, 1.0, 1.0, 1.0, 1.0, 1.0, 1.0, 1.0, 1.0, 1.0, 1.0, 1.0, 1.0, 1.0, 1.0, 1.0, 1.0, 1.0, 1.0, 1.0, 1.0, 1.0, 1.0, 1.0, 1.0, 1.0, 1.0, 1.0, 1.0, 1.0, 1.0, 1.0, 1.0, 1.0, 1.0, 1.0, 1.0, 1.0, 1.0, 1.0, 1.0, 1.0, 1.0, 1.0, 1.0, 1.0, 1.0, 1.0, 1.0, 1.0, 1.0, 1.0, 1.0, 1.0, 1.0, 1.0, 1.0, 1.0, 1.0, 1.0, 1.0, 1.0, 1.0, 1.0, 1.0, 1.0, 1.0, 1.0, 1.0, 1.0, 1.0, 1.0, 1.0, 1.0, 1.0, 1.0, 1.0, 1.0, 1.0, 1.0, 1.0, 1.0, 1.0, 1.0, 1.0, 1.0, 1.0, 1.0, 1.0, 1.0, 1.0, 1.0, 1.0, 1.0, 1.0, 1.0, 1.0, 1.0, 1.0, 1.0, 1.0, 1.0, 1.0, 1.0, 1.0, 1.0, 1.0, 1.0, 1.0, 1.0, 1.0, 1.0, 1.0, 1.0, 1.0, 1.0, 1.0, 1.0, 1.0, 1.0, 1.0, 1.0, 1.0, 1.0, 1.0, 1.0, 1.0, 1.0, 1.0, 1.0, 1.0, 1.0, 1.0, 1.0, 1.0, 1.0, 1.0, 1.0, 1.0, 1.0, 1.0, 1.0, 1.0, 1.0, 1.0, 1.0, 1.0, 1.0, 1.0, 1.0, 1.0, 1.0, 1.0, 1.0, 1.0, 1.0, 1.0, 1.0, 1.0, 1.0, 1.0, 1.0, 1.0, 1.0, 1.0, 1.0, 1.0, 1.0, 1.0, 1.0, 1.0, 1.0, 1.0, 1.0, 1.0, 1.0, 1.0, 1.0, 1.0, 1.0, 1.0, 1.0, 1.0, 1.0, 1.0, 1.0, 1.0, 1.0, 1.0, 1.0, 1.0, 1.0, 1.0, 1.0, 1.0, 1.0, 1.0, 1.0, 1.0, 1.0, 1.0, 1.0, 1.0, 1.0, 1.0, 1.0, 1.0, 1.0, 1.0, 1.0, 1.0, 1.0, 1.0, 1.0, 1.0, 1.0, 1.0, 1.0, 1.0, 1.0, 1.0, 1.0, 1.0, 1.0, 1.0, 1.0, 1.0, 1.0, 1.0, 1.0, 1.0, 1.0, 1.0, 1.0, 1.0, 1.0, 1.0, 1.0, 1.0, 1.0, 1.0, 1.0, 1.0, 1.0, 1.0, 1.0, 1.0, 1.0, 1.0, 1.0, 1.0, 1.0, 1.0, 1.0, 1.0, 1.0, 1.0, 1.0, 1.0, 1.0, 1.0, 1.0, 1.0, 1.0, 1.0, 1.0, 1.0, 1.0, 1.0, 1.0, 1.0, 1.0, 1.0, 1.0, 1.0, 1.0, 1.0, 1.0, 1.0, 1.0, 1.0, 1.0, 1.0, 1.0, 1.0, 1.0, 1.0, 1.0, 1.0, 1.0, 1.0, 1.0, 1.0, 1.0, 1.0, 1.0, 1.0, 1.0, 1.0, 1.0, 1.0, 1.0, 1.0, 1.0, 1.0, 1.0, 1.0, 1.0, 1.0, 1.0, 1.0, 1.0, 1.0, 1.0, 1.0, 1.0, 1.0, 1.0, 1.0, 1.0, 1.0, 1.0, 1.0, 1.0, 1.0, 1.0, 1.0, 1.0, 1.0, 1.0, 1.0, 1.0, 1.0, 1.0, 1.0, 1.0, 1.0, 1.0, 1.0, 1.0, 1.0, 1.0, 1.0, 1.0, 1.0, 1.0, 1.0, 1.0, 1.0, 1.0, 1.0, 1.0, 1.0, 1.0, 1.0, 1.0, 1.0, 1.0, 1.0, 1.0, 1.0, 1.0, 1.0, 1.0, 1.0, 1.0, 1.0, 1.0, 1.0, 1.0, 1.0, 1.0, 1.0, 1.0, 1.0, 1.0, 1.0, 1.0, 1.0, 1.0, 1.0, 1.0, 1.0, 1.0, 1.0, 1.0, 1.0, 1.0, 1.0, 1.0, 1.0, 1.0, 1.0, 1.0, 1.0, 1.0, 1.0, 1.0, 1.0, 1.0, 1.0, 1.0, 1.0, 1.0, 1.0, 1.0, 1.0, 1.0, 1.0, 1.0, 1.0, 1.0, 1.0, 1.0, 1.0, 1.0, 1.0, 1.0, 1.0, 1.0, 1.0, 1.0, 1.0, 1.0, 1.0, 1.0, 1.0, 1.0, 1.0, 1.0, 1.0, 1.0, 1.0, 1.0, 1.0, 1.0, 1.0, 1.0, 1.0, 1.0, 1.0, 1.0, 1.0, 1.0, 1.0, 1.0, 1.0, 1.0, 1.0, 1.0, 1.0, 1.0, 1.0, 1.0, 1.0, 1.0, 1.0, 1.0, 1.0, 1.0, 1.0, 1.0, 1.0, 1.0, 1.0, 1.0, 1.0, 1.0, 1.0, 1.0, 1.0, 1.0, 1.0, 1.0, 1.0, 1.0, 1.0, 1.0, 1.0, 1.0, 1.0, 1.0, 1.0, 1.0, 1.0, 1.0, 1.0, 1.0, 1.0, 1.0, 1.0, 1.0, 1.0, 1.0, 1.0, 1.0, 1.0, 1.0, 1.0, 1.0, 1.0, 1.0, 1.0, 1.0, 1.0, 1.0, 1.0, 1.0, 1.0, 1.0, 1.0, 1.0, 1.0, 1.0, 1.0, 1.0, 1.0, 1.0, 1.0, 1.0, 1.0, 1.0, 1.0, 1.0, 1.0, 1.0, 1.0, 1.0, 1.0, 1.0, 1.0, 1.0, 1.0, 1.0, 1.0, 1.0, 1.0, 1.0, 1.0, 1.0, 1.0, 1.0, 1.0, 1.0, 1.0, 1.0, 1.0, 1.0, 1.0, 1.0, 1.0, 1.0, 1.0, 1.0, 1.0, 1.0, 1.0, 1.0, 1.0, 1.0, 1.0, 1.0, 1.0, 1.0, 1.0, 1.0, 1.0, 1.0, 1.0, 1.0, 1.0, 1.0, 1.0, 1.0, 1.0, 1.0, 1.0, 1.0, 1.0, 1.0, 1.0, 1.0, 1.0, 1.0, 1.0, 1.0, 1.0, 1.0, 1.0, 1.0, 1.0, 1.0, 1.0, 1.0, 1.0, 1.0, 1.0, 1.0, 1.0, 1.0, 1.0, 1.0, 1.0, 1.0, 1.0, 1.0, 1.0, 1.0, 1.0, 1.0, 1.0, 1.0, 1.0, 1.0, 1.0, 1.0, 1.0, 1.0, 1.0, 1.0, 1.0, 1.0, 1.0, 1.0, 1.0, 1.0, 1.0, 1.0, 1.0, 1.0, 1.0, 1.0, 1.0, 1.0, 1.0, 1.0, 1.0, 1.0, 1.0, 1.0, 1.0, 1.0, 1.0, 1.0, 1.0, 1.0, 1.0, 1.0, 1.0, 1.0, 1.0, 1.0, 1.0, 1.0, 1.0, 1.0, 1.0, 1.0, 1.0, 1.0, 1.0, 1.0, 1.0, 1.0, 1.0, 1.0, 1.0, 1.0, 1.0, 1.0, 1.0, 1.0, 1.0, 1.0, 1.0, 1.0, 1.0, 1.0, 1.0, 1.0, 1.0, 1.0, 1.0, 1.0, 1.0, 1.0, 1.0, 1.0, 1.0, 1.0, 1.0, 1.0, 1.0, 1.0, 1.0, 1.0, 1.0, 1.0, 1.0, 1.0, 1.0, 1.0, 1.0, 1.0, 1.0, 1.0, 1.0, 1.0, 1.0, 1.0, 1.0, 1.0, 1.0, 1.0, 1.0, 1.0, 1.0, 1.0, 1.0, 1.0, 1.0, 1.0, 1.0, 1.0, 1.0, 1.0, 1.0, 1.0, 1.0, 1.0, 1.0, 1.0, 1.0, 1.0, 1.0, 1.0, 1.0, 1.0, 1.0, 1.0, 1.0, 1.0, 1.0, 1.0, 1.0, 1.0, 1.0, 1.0, 1.0, 1.0, 1.0, 1.0, 1.0, 1.0, 1.0, 1.0, 1.0, 1.0, 1.0, 1.0, 1.0, 1.0, 1.0, 1.0, 1.0, 1.0, 1.0, 1.0, 1.0, 1.0, 1.0, 1.0, 1.0, 1.0, 1.0, 1.0, 1.0, 1.0, 1.0, 1.0, 1.0, 1.0, 1.0, 1.0, 1.0, 1.0, 1.0, 1.0, 1.0, 1.0, 1.0, 1.0, 1.0, 1.0, 1.0, 1.0, 1.0, 1.0, 1.0, 1.0, 1.0, 1.0, 1.0, 1.0, 1.0, 1.0, 1.0, 1.0, 1.0, 1.0, 1.0, 1.0, 1.0, 1.0, 1.0, 1.0, 1.0, 1.0, 1.0, 1.0, 1.0, 1.0, 1.0, 1.0, 1.0, 1.0, 1.0, 1.0, 1.0, 1.0, 1.0, 1.0, 1.0, 1.0, 1.0, 1.0, 1.0, 1.0, 1.0, 1.0, 1.0, 1.0, 1.0, 1.0, 1.0, 1.0, 1.0, 1.0, 1.0, 1.0, 1.0, 1.0, 1.0, 1.0, 1.0, 1.0, 1.0, 1.0, 1.0, 1.0, 1.0, 1.0, 1.0, 1.0, 1.0, 1.0, 1.0, 1.0, 1.0, 1.0, 1.0, 1.0, 1.0, 1.0, 1.0, 1.0, 1.0, 1.0, 1.0, 1.0, 1.0, 1.0, 1.0, 1.0, 1.0, 1.0, 1.0, 1.0, 1.0, 1.0, 1.0, 1.0, 1.0, 1.0, 1.0, 1.0, 1.0, 1.0, 1.0, 1.0, 1.0, 1.0, 1.0, 1.0, 1.0, 1.0, 1.0, 1.0, 1.0, 1.0, 1.0, 1.0, 1.0, 1.0, 1.0, 1.0, 1.0, 1.0, 1.0, 1.0, 1.0, 1.0, 1.0, 1.0, 1.0, 1.0, 1.0, 1.0, 1.0, 1.0, 1.0, 1.0, 1.0, 1.0, 1.0, 1.0, 1.0, 1.0, 1.0, 1.0, 1.0, 1.0, 1.0, 1.0, 1.0, 1.0, 1.0, 1.0, 1.0, 1.0, 1.0, 1.0, 1.0, 1.0, 1.0, 1.0, 1.0, 1.0, 1.0, 1.0, 1.0, 1.0, 1.0, 1.0, 1.0, 1.0, 1.0, 1.0, 1.0, 1.0, 1.0, 1.0, 1.0, 1.0, 1.0, 1.0, 1.0, 1.0, 1.0, 1.0, 1.0, 1.0, 1.0, 1.0, 1.0, 1.0, 1.0, 1.0, 1.0, 1.0, 1.0, 1.0, 1.0, 1.0, 1.0, 1.0, 1.0, 1.0, 1.0, 1.0, 1.0, 1.0, 1.0, 1.0, 1.0, 1.0, 1.0, 1.0, 1.0, 1.0, 1.0, 1.0, 1.0, 1.0, 1.0, 1.0, 1.0, 1.0, 1.0, 1.0, 1.0, 1.0, 1.0, 1.0, 1.0, 1.0, 1.0, 1.0, 1.0, 1.0, 1.0, 1.0, 1.0, 1.0, 1.0, 1.0, 1.0, 1.0, 1.0, 1.0, 1.0, 1.0, 1.0, 1.0, 1.0, 1.0, 1.0, 1.0, 1.0, 1.0, 1.0, 1.0, 1.0, 1.0, 1.0, 1.0, 1.0, 1.0, 1.0, 1.0, 1.0, 1.0, 1.0, 1.0, 1.0, 1.0, 1.0, 1.0, 1.0, 1.0, 1.0, 1.0, 1.0, 1.0, 1.0, 1.0, 1.0, 1.0, 1.0, 1.0, 1.0, 1.0, 1.0, 1.0, 1.0, 1.0, 1.0, 1.0, 1.0, 1.0, 1.0, 1.0, 1.0, 1.0, 1.0, 1.0, 1.0, 1.0, 1.0, 1.0, 1.0, 1.0, 1.0, 1.0, 1.0, 1.0, 1.0, 1.0, 1.0, 1.0, 1.0, 1.0, 1.0, 1.0, 1.0, 1.0, 1.0, 1.0, 1.0, 1.0, 1.0, 1.0, 1.0, 1.0, 1.0, 1.0, 1.0, 1.0, 1.0, 1.0, 1.0, 1.0, 1.0, 1.0, 1.0, 1.0, 1.0, 1.0, 1.0, 1.0, 1.0, 1.0, 1.0, 1.0, 1.0, 1.0, 1.0, 1.0, 1.0, 1.0, 1.0, 1.0, 1.0, 1.0, 1.0, 1.0, 1.0, 1.0, 1.0, 1.0, 1.0, 1.0, 1.0, 1.0, 1.0, 1.0, 1.0, 1.0, 1.0, 1.0, 1.0, 1.0, 1.0, 1.0, 1.0, 1.0, 1.0, 1.0, 1.0, 1.0, 1.0, 1.0, 1.0, 1.0, 1.0, 1.0, 1.0, 1.0, 1.0, 1.0, 1.0, 1.0, 1.0, 1.0, 1.0, 1.0, 1.0, 1.0, 1.0, 1.0, 1.0, 1.0, 1.0, 1.0, 1.0, 1.0, 1.0, 1.0, 1.0, 1.0, 1.0, 1.0, 1.0, 1.0, 1.0, 1.0, 1.0, 1.0, 1.0, 1.0, 1.0, 1.0, 1.0, 1.0, 1.0, 1.0, 1.0, 1.0, 1.0, 1.0, 1.0, 1.0, 1.0, 1.0, 1.0, 1.0, 1.0, 1.0, 1.0, 1.0, 1.0, 1.0, 1.0, 1.0, 1.0, 1.0, 1.0, 1.0, 1.0, 1.0, 1.0, 1.0, 1.0, 1.0, 1.0, 1.0, 1.0, 1.0, 1.0, 1.0, 1.0, 1.0, 1.0, 1.0, 1.0, 1.0, 1.0, 1.0, 1.0, 1.0, 1.0, 1.0, 1.0, 1.0, 1.0, 1.0, 1.0, 1.0, 1.0, 1.0, 1.0, 1.0, 1.0, 1.0, 1.0, 1.0, 1.0, 1.0, 1.0, 1.0, 1.0, 1.0, 1.0, 1.0, 1.0, 1.0, 1.0, 1.0, 1.0, 1.0, 1.0, 1.0, 1.0, 1.0, 1.0, 1.0, 1.0, 1.0, 1.0, 1.0, 1.0, 1.0, 1.0, 1.0, 1.0, 1.0, 1.0, 1.0, 1.0, 1.0, 1.0, 1.0, 1.0, 1.0, 1.0, 1.0, 1.0, 1.0, 1.0, 1.0, 1.0, 1.0, 1.0, 1.0, 1.0, 1.0, 1.0, 1.0, 1.0, 1.0, 1.0, 1.0, 1.0, 1.0, 1.0, 1.0, 1.0, 1.0, 1.0, 1.0, 1.0, 1.0, 1.0, 1.0, 1.0, 1.0, 1.0, 1.0, 1.0, 1.0, 1.0, 1.0, 1.0, 1.0, 1.0, 1.0, 1.0, 1.0, 1.0, 1.0, 1.0, 1.0, 1.0, 1.0, 1.0, 1.0, 1.0, 1.0, 1.0, 1.0, 1.0, 1.0, 1.0, 1.0, 1.0, 1.0, 1.0, 1.0, 1.0, 1.0, 1.0, 1.0, 1.0, 1.0, 1.0, 1.0, 1.0, 1.0, 1.0, 1.0, 1.0, 1.0, 1.0, 1.0, 1.0, 1.0, 1.0, 1.0, 1.0, 1.0, 1.0, 1.0, 1.0, 1.0, 1.0, 1.0, 1.0, 1.0, 1.0, 1.0, 1.0, 1.0, 1.0, 1.0, 1.0, 1.0, 1.0, 1.0, 1.0, 1.0, 1.0, 1.0, 1.0, 1.0, 1.0, 1.0, 1.0, 1.0, 1.0, 1.0, 1.0, 1.0, 1.0, 1.0, 1.0, 1.0, 1.0, 1.0, 1.0, 1.0, 1.0, 1.0, 1.0, 1.0, 1.0, 1.0, 1.0, 1.0, 1.0, 1.0, 1.0, 1.0, 1.0, 1.0, 1.0, 1.0, 1.0, 1.0, 1.0, 1.0, 1.0, 1.0, 1.0, 1.0, 1.0, 1.0, 1.0, 1.0, 1.0, 1.0, 1.0, 1.0, 1.0, 1.0, 1.0, 1.0, 1.0, 1.0, 1.0, 1.0, 1.0, 1.0, 1.0, 1.0, 1.0, 1.0, 1.0, 1.0, 1.0, 1.0, 1.0, 1.0, 1.0, 1.0, 1.0, 1.0, 1.0, 1.0, 1.0, 1.0, 1.0, 1.0, 1.0, 1.0, 1.0, 1.0, 1.0, 1.0, 1.0, 1.0, 1.0, 1.0, 1.0, 1.0, 1.0, 1.0, 1.0, 1.0, 1.0, 1.0, 1.0, 1.0, 1.0, 1.0, 1.0, 1.0, 1.0, 1.0, 1.0, 1.0, 1.0, 1.0, 1.0, 1.0, 1.0, 1.0, 1.0, 1.0, 1.0, 1.0, 1.0, 1.0, 1.0, 1.0, 1.0, 1.0, 1.0, 1.0, 1.0, 1.0, 1.0, 1.0, 1.0, 1.0, 1.0, 1.0, 1.0, 1.0, 1.0, 1.0, 1.0, 1.0, 1.0, 1.0, 1.0, 1.0, 1.0, 1.0, 1.0, 1.0, 1.0, 1.0, 1.0, 1.0, 1.0, 1.0, 1.0, 1.0, 1.0, 1.0, 1.0, 1.0, 1.0, 1.0, 1.0, 1.0, 1.0, 1.0, 1.0, 1.0, 1.0, 1.0, 1.0, 1.0, 1.0, 1.0, 1.0, 1.0, 1.0, 1.0, 1.0, 1.0, 1.0, 1.0, 1.0, 1.0, 1.0, 1.0, 1.0, 1.0, 1.0, 1.0, 1.0, 1.0, 1.0, 1.0, 1.0, 1.0, 1.0, 1.0, 1.0, 1.0, 1.0, 1.0, 1.0, 1.0, 1.0, 1.0, 1.0, 1.0, 1.0, 1.0, 1.0, 1.0, 1.0, 1.0, 1.0, 1.0, 1.0, 1.0, 1.0, 1.0, 1.0, 1.0, 1.0, 1.0, 1.0, 1.0, 1.0, 1.0, 1.0, 1.0, 1.0, 1.0, 1.0, 1.0, 1.0, 1.0, 1.0, 1.0, 1.0, 1.0, 1.0, 1.0, 1.0, 1.0, 1.0, 1.0, 1.0, 1.0, 1.0, 1.0, 1.0, 1.0, 1.0, 1.0, 1.0, 1.0, 1.0, 1.0, 1.0, 1.0, 1.0, 1.0, 1.0, 1.0, 1.0, 1.0, 1.0, 1.0, 1.0, 1.0, 1.0, 1.0, 1.0, 1.0, 1.0, 1.0, 1.0, 1.0, 1.0, 1.0, 1.0, 1.0, 1.0, 1.0, 1.0, 1.0, 1.0, 1.0, 1.0, 1.0, 1.0, 1.0, 1.0, 1.0, 1.0, 1.0, 1.0, 1.0, 1.0, 1.0, 1.0, 1.0, 1.0, 1.0, 1.0, 1.0, 1.0, 1.0, 1.0, 1.0, 1.0, 1.0, 1.0, 1.0, 1.0, 1.0, 1.0, 1.0, 1.0, 1.0, 1.0, 1.0, 1.0, 1.0, 1.0, 1.0, 1.0, 1.0, 1.0, 1.0, 1.0, 1.0, 1.0, 1.0, 1.0, 1.0, 1.0, 1.0, 1.0, 1.0, 1.0, 1.0, 1.0, 1.0, 1.0, 1.0, 1.0, 1.0, 1.0, 1.0, 1.0, 1.0, 1.0, 1.0, 1.0, 1.0, 1.0, 1.0, 1.0, 1.0, 1.0, 1.0, 1.0, 1.0, 1.0, 1.0, 1.0, 1.0, 1.0, 1.0, 1.0, 1.0, 1.0, 1.0, 1.0, 1.0, 1.0, 1.0, 1.0, 1.0, 1.0, 1.0, 1.0, 1.0, 1.0, 1.0, 1.0, 1.0, 1.0, 1.0, 1.0, 1.0, 1.0, 1.0, 1.0, 1.0, 1.0, 1.0, 1.0, 1.0, 1.0, 1.0, 1.0, 1.0, 1.0, 1.0, 1.0, 1.0, 1.0, 1.0, 1.0, 1.0, 1.0, 1.0, 1.0, 1.0, 1.0, 1.0, 1.0, 1.0, 1.0, 1.0, 1.0, 1.0, 1.0, 1.0, 1.0, 1.0, 1.0, 1.0, 1.0, 1.0, 1.0, 1.0, 1.0, 1.0, 1.0, 1.0, 1.0, 1.0, 1.0, 1.0, 1.0, 1.0, 1.0, 1.0, 1.0, 1.0, 1.0, 1.0, 1.0, 1.0, 1.0, 1.0, 1.0, 1.0, 1.0, 1.0, 1.0, 1.0, 1.0, 1.0, 1.0, 1.0, 1.0, 1.0, 1.0, 1.0, 1.0, 1.0, 1.0, 1.0, 1.0, 1.0, 1.0, 1.0, 1.0, 1.0, 1.0, 1.0, 1.0, 1.0, 1.0, 1.0, 1.0, 1.0, 1.0, 1.0, 1.0, 1.0, 1.0, 1.0, 1.0, 1.0, 1.0, 1.0, 1.0, 1.0, 1.0, 1.0, 1.0, 1.0, 1.0, 1.0, 1.0, 1.0, 1.0, 1.0, 1.0, 1.0, 1.0, 1.0, 1.0, 1.0, 1.0, 1.0, 1.0, 1.0, 1.0, 1.0, 1.0, 1.0, 1.0, 1.0, 1.0, 1.0, 1.0, 1.0, 1.0, 1.0, 1.0, 1.0, 1.0, 1.0, 1.0, 1.0, 1.0, 1.0, 1.0, 1.0, 1.0, 1.0, 1.0, 1.0, 1.0, 1.0, 1.0, 1.0, 1.0, 1.0, 1.0, 1.0, 1.0, 1.0, 1.0, 1.0, 1.0, 1.0, 1.0, 1.0, 1.0, 1.0, 1.0, 1.0, 1.0, 1.0, 1.0, 1.0, 1.0, 1.0, 1.0, 1.0, 1.0, 1.0, 1.0, 1.0, 1.0, 1.0, 1.0, 1.0, 1.0, 1.0, 1.0, 1.0, 1.0, 1.0, 1.0, 1.0, 1.0, 1.0, 1.0, 1.0, 1.0, 1.0, 1.0, 1.0, 1.0, 1.0, 1.0, 1.0, 1.0, 1.0, 1.0, 1.0, 1.0, 1.0, 1.0, 1.0, 1.0, 1.0, 1.0, 1.0, 1.0, 1.0, 1.0, 1.0, 1.0, 1.0, 1.0, 1.0, 1.0, 1.0, 1.0, 1.0, 1.0, 1.0, 1.0, 1.0, 1.0, 1.0, 1.0, 1.0, 1.0, 1.0, 1.0, 1.0, 1.0, 1.0, 1.0, 1.0, 1.0, 1.0, 1.0, 1.0, 1.0, 1.0, 1.0, 1.0, 1.0, 1.0, 1.0, 1.0, 1.0, 1.0, 1.0, 1.0, 1.0, 1.0, 1.0, 1.0, 1.0, 1.0, 1.0, 1.0, 1.0, 1.0, 1.0, 1.0, 1.0, 1.0, 1.0, 1.0, 1.0, 1.0, 1.0, 1.0, 1.0, 1.0, 1.0, 1.0, 1.0, 1.0, 1.0, 1.0, 1.0, 1.0, 1.0, 1.0, 1.0, 1.0, 1.0, 1.0, 1.0, 1.0, 1.0, 1.0, 1.0, 1.0, 1.0, 1.0, 1.0, 1.0, 1.0, 1.0, 1.0, 1.0, 1.0, 1.0, 1.0, 1.0, 1.0, 1.0, 1.0, 1.0, 1.0, 1.0, 1.0, 1.0, 1.0, 1.0, 1.0, 1.0, 1.0, 1.0, 1.0, 1.0, 1.0, 1.0, 1.0, 1.0, 1.0, 1.0, 1.0, 1.0, 1.0, 1.0, 1.0, 1.0, 1.0, 1.0, 1.0, 1.0, 1.0, 1.0, 1.0, 1.0, 1.0, 1.0, 1.0, 1.0, 1.0, 1.0, 1.0, 1.0, 1.0, 1.0, 1.0, 1.0, 1.0, 1.0, 1.0, 1.0, 1.0, 1.0, 1.0, 1.0, 1.0, 1.0, 1.0, 1.0, 1.0, 1.0, 1.0, 1.0, 1.0, 1.0, 1.0, 1.0, 1.0, 1.0, 1.0, 1.0, 1.0, 1.0, 1.0, 1.0, 1.0, 1.0, 1.0, 1.0, 1.0, 1.0, 1.0, 1.0, 1.0, 1.0, 1.0, 1.0, 1.0, 1.0, 1.0, 1.0, 1.0, 1.0, 1.0, 1.0, 1.0, 1.0, 1.0, 1.0, 1.0, 1.0, 1.0, 1.0, 1.0, 1.0, 1.0, 1.0, 1.0, 1.0, 1.0, 1.0, 1.0, 1.0, 1.0, 1.0, 1.0, 1.0, 1.0, 1.0, 1.0, 1.0, 1.0, 1.0, 1.0, 1.0, 1.0, 1.0, 1.0, 1.0, 1.0, 1.0, 1.0, 1.0, 1.0, 1.0, 1.0, 1.0, 1.0, 1.0, 1.0, 1.0, 1.0, 1.0, 1.0, 1.0, 1.0, 1.0, 1.0, 1.0, 1.0, 1.0, 1.0, 1.0, 1.0, 1.0, 1.0, 1.0, 1.0, 1.0, 1.0, 1.0, 1.0, 1.0, 1.0, 1.0, 1.0, 1.0, 1.0, 1.0, 1.0, 1.0, 1.0, 1.0, 1.0, 1.0, 1.0, 1.0, 1.0, 1.0, 1.0, 1.0, 1.0, 1.0, 1.0, 1.0, 1.0, 1.0, 1.0, 1.0, 1.0, 1.0, 1.0, 1.0, 1.0, 1.0, 1.0, 1.0, 1.0, 1.0, 1.0, 1.0, 1.0, 1.0, 1.0, 1.0, 1.0, 1.0, 1.0, 1.0, 1.0, 1.0, 1.0, 1.0, 1.0, 1.0, 1.0, 1.0, 1.0, 1.0, 1.0, 1.0, 1.0, 1.0, 1.0, 1.0, 1.0, 1.0, 1.0, 1.0, 1.0, 1.0, 1.0, 1.0, 1.0, 1.0, 1.0, 1.0, 1.0, 1.0, 1.0, 1.0, 1.0, 1.0, 1.0, 1.0, 1.0, 1.0, 1.0, 1.0, 1.0, 1.0, 1.0, 1.0, 1.0, 1.0, 1.0, 1.0, 1.0, 1.0, 1.0, 1.0, 1.0, 1.0, 1.0, 1.0, 1.0, 1.0, 1.0, 1.0, 1.0, 1.0, 1.0, 1.0, 1.0, 1.0, 1.0, 1.0, 1.0, 1.0, 1.0, 1.0, 1.0, 1.0, 1.0, 1.0, 1.0, 1.0, 1.0, 1.0, 1.0, 1.0, 1.0, 1.0, 1.0, 1.0, 1.0, 1.0, 1.0, 1.0, 1.0, 1.0, 1.0, 1.0, 1.0, 1.0, 1.0, 1.0, 1.0, 1.0, 1.0, 1.0, 1.0, 1.0, 1.0, 1.0, 1.0, 1.0, 1.0, 1.0, 1.0, 1.0, 1.0, 1.0, 1.0, 1.0, 1.0, 1.0, 1.0, 1.0, 1.0, 1.0, 1.0, 1.0, 1.0, 1.0, 1.0, 1.0, 1.0, 1.0, 1.0, 1.0, 1.0, 1.0, 1.0, 1.0, 1.0, 1.0, 1.0, 1.0, 1.0, 1.0, 1.0, 1.0, 1.0, 1.0, 1.0, 1.0, 1.0, 1.0, 1.0, 1.0, 1.0, 1.0, 1.0, 1.0, 1.0, 1.0, 1.0, 1.0, 1.0, 1.0, 1.0, 1.0, 1.0, 1.0, 1.0, 1.0, 1.0, 1.0, 1.0, 1.0, 1.0, 1.0, 1.0, 1.0, 1.0, 1.0, 1.0, 1.0, 1.0, 1.0, 1.0, 1.0, 1.0, 1.0, 1.0, 1.0, 1.0, 1.0, 1.0, 1.0, 1.0, 1.0, 1.0, 1.0, 1.0, 1.0, 1.0, 1.0, 1.0, 1.0, 1.0, 1.0, 1.0, 1.0, 1.0, 1.0, 1.0, 1.0, 1.0, 1.0, 1.0, 1.0, 1.0, 1.0, 1.0, 1.0, 1.0, 1.0, 1.0, 1.0, 1.0, 1.0, 1.0, 1.0, 1.0, 1.0, 1.0, 1.0, 1.0, 1.0, 1.0, 1.0, 1.0, 1.0, 1.0, 1.0, 1.0, 1.0, 1.0, 1.0, 1.0, 1.0, 1.0, 1.0, 1.0, 1.0, 1.0, 1.0, 1.0, 1.0, 1.0, 1.0, 1.0, 1.0, 1.0, 1.0, 1.0, 1.0, 1.0, 1.0, 1.0, 1.0, 1.0, 1.0, 1.0, 1.0, 1.0, 1.0, 1.0, 1.0, 1.0, 1.0, 1.0, 1.0, 1.0, 1.0, 1.0, 1.0, 1.0, 1.0, 1.0, 1.0, 1.0, 1.0, 1.0, 1.0, 1.0, 1.0, 1.0, 1.0, 1.0, 1.0, 1.0, 1.0, 1.0, 1.0, 1.0, 1.0, 1.0, 1.0, 1.0, 1.0, 1.0, 1.0, 1.0, 1.0, 1.0, 1.0, 1.0, 1.0, 1.0, 1.0, 1.0, 1.0, 1.0, 1.0, 1.0, 1.0, 1.0, 1.0, 1.0, 1.0, 1.0, 1.0, 1.0, 1.0, 1.0, 1.0, 1.0, 1.0, 1.0, 1.0, 1.0, 1.0, 1.0, 1.0, 1.0, 1.0, 1.0, 1.0, 1.0, 1.0, 1.0, 1.0, 1.0, 1.0, 1.0, 1.0, 1.0, 1.0, 1.0, 1.0, 1.0, 1.0, 1.0, 1.0, 1.0, 1.0, 1.0, 1.0, 1.0, 1.0, 1.0, 1.0, 1.0, 1.0, 1.0, 1.0, 1.0, 1.0, 1.0, 1.0, 1.0, 1.0, 1.0, 1.0, 1.0, 1.0, 1.0, 1.0, 1.0, 1.0, 1.0, 1.0, 1.0, 1.0, 1.0, 1.0, 1.0, 1.0, 1.0, 1.0, 1.0, 1.0, 1.0, 1.0, 1.0, 1.0, 1.0, 1.0, 1.0, 1.0, 1.0, 1.0, 1.0, 1.0, 1.0, 1.0, 1.0, 1.0, 1.0, 1.0, 1.0, 1.0, 1.0, 1.0, 1.0, 1.0, 1.0, 1.0, 1.0, 1.0, 1.0, 1.0, 1.0, 1.0, 1.0, 1.0, 1.0, 1.0, 1.0, 1.0, 1.0, 1.0, 1.0, 1.0, 1.0, 1.0, 1.0, 1.0, 1.0, 1.0, 1.0, 1.0, 1.0, 1.0, 1.0, 1.0, 1.0, 1.0, 1.0, 1.0, 1.0, 1.0, 1.0, 1.0, 1.0, 1.0, 1.0, 1.0, 1.0, 1.0, 1.0, 1.0, 1.0, 1.0, 1.0, 1.0, 1.0, 1.0, 1.0, 1.0, 1.0, 1.0, 1.0, 1.0, 1.0, 1.0, 1.0, 1.0, 1.0, 1.0, 1.0, 1.0, 1.0, 1.0, 1.0, 1.0, 1.0, 1.0, 1.0, 1.0, 1.0, 1.0, 1.0, 1.0, 1.0, 1.0, 1.0, 1.0, 1.0, 1.0, 1.0, 1.0, 1.0, 1.0, 1.0, 1.0, 1.0, 1.0, 1.0, 1.0, 1.0, 1.0, 1.0, 1.0, 1.0, 1.0, 1.0, 1.0, 1.0, 1.0, 1.0, 1.0, 1.0, 1.0, 1.0, 1.0, 1.0, 1.0, 1.0, 1.0, 1.0, 1.0, 1.0, 1.0, 1.0, 1.0, 1.0, 1.0, 1.0, 1.0, 1.0, 1.0, 1.0, 1.0, 1.0, 1.0, 1.0, 1.0, 1.0, 1.0, 1.0, 1.0, 1.0, 1.0, 1.0, 1.0, 1.0, 1.0, 1.0, 1.0, 1.0, 1.0, 1.0, 1.0, 1.0, 1.0, 1.0, 1.0, 1.0, 1.0, 1.0, 1.0, 1.0, 1.0, 1.0, 1.0, 1.0, 1.0, 1.0, 1.0, 1.0, 1.0, 1.0, 1.0, 1.0, 1.0, 1.0, 1.0, 1.0, 1.0, 1.0, 1.0, 1.0, 1.0, 1.0, 1.0, 1.0, 1.0, 1.0, 1.0, 1.0, 1.0, 1.0, 1.0, 1.0, 1.0, 1.0, 1.0, 1.0, 1.0, 1.0, 1.0, 1.0, 1.0, 1.0, 1.0, 1.0, 1.0, 1.0, 1.0, 1.0, 1.0, 1.0, 1.0, 1.0, 1.0, 1.0, 1.0, 1.0, 1.0, 1.0, 1.0, 1.0, 1.0, 1.0, 1.0, 1.0, 1.0, 1.0, 1.0, 1.0, 1.0, 1.0, 1.0, 1.0, 1.0, 1.0, 1.0, 1.0, 1.0, 1.0, 1.0, 1.0, 1.0, 1.0, 1.0, 1.0, 1.0, 1.0, 1.0, 1.0, 1.0, 1.0, 1.0, 1.0, 1.0, 1.0, 1.0, 1.0, 1.0, 1.0, 1.0, 1.0, 1.0, 1.0, 1.0, 1.0, 1.0, 1.0, 1.0, 1.0, 1.0, 1.0, 1.0, 1.0, 1.0, 1.0, 1.0, 1.0, 1.0, 1.0, 1.0, 1.0, 1.0, 1.0, 1.0, 1.0, 1.0, 1.0, 1.0, 1.0, 1.0, 1.0, 1.0, 1.0, 1.0, 1.0, 1.0, 1.0, 1.0, 1.0, 1.0, 1.0, 1.0, 1.0, 1.0, 1.0, 1.0, 1.0, 1.0, 1.0, 1.0, 1.0, 1.0, 1.0, 1.0, 1.0, 1.0, 1.0, 1.0, 1.0, 1.0, 1.0, 1.0, 1.0, 1.0, 1.0, 1.0, 1.0, 1.0, 1.0, 1.0, 1.0, 1.0, 1.0, 1.0, 1.0, 1.0, 1.0, 1.0, 1.0, 1.0, 1.0, 1.0, 1.0, 1.0, 1.0, 1.0, 1.0, 1.0, 1.0, 1.0, 1.0, 1.0, 1.0, 1.0, 1.0, 1.0, 1.0, 1.0, 1.0, 1.0, 1.0, 1.0, 1.0, 1.0, 1.0, 1.0, 1.0, 1.0, 1.0, 1.0, 1.0, 1.0, 1.0, 1.0, 1.0, 1.0, 1.0, 1.0, 1.0, 1.0, 1.0, 1.0, 1.0, 1.0, 1.0, 1.0, 1.0, 1.0, 1.0, 1.0, 1.0, 1.0, 1.0, 1.0, 1.0, 1.0, 1.0, 1.0, 1.0, 1.0, 1.0, 1.0, 1.0, 1.0, 1.0, 1.0, 1.0, 1.0, 1.0, 1.0, 1.0, 1.0, 1.0, 1.0, 1.0, 1.0, 1.0, 1.0, 1.0, 1.0, 1.0, 1.0, 1.0, 1.0, 1.0, 1.0, 1.0, 1.0, 1.0, 1.0, 1.0, 1.0, 1.0, 1.0, 1.0, 1.0, 1.0, 1.0, 1.0, 1.0, 1.0, 1.0, 1.0, 1.0, 1.0, 1.0, 1.0, 1.0, 1.0, 1.0, 1.0, 1.0, 1.0, 1.0, 1.0, 1.0, 1.0, 1.0, 1.0, 1.0, 1.0, 1.0, 1.0, 1.0, 1.0, 1.0, 1.0, 1.0, 1.0, 1.0, 1.0, 1.0, 1.0, 1.0, 1.0, 1.0, 1.0, 1.0, 1.0, 1.0, 1.0, 1.0, 1.0, 1.0, 1.0, 1.0, 1.0, 1.0, 1.0, 1.0, 1.0, 1.0, 1.0, 1.0, 1.0, 1.0, 1.0, 1.0, 1.0, 1.0, 1.0, 1.0, 1.0, 1.0, 1.0, 1.0, 1.0, 1.0, 1.0, 1.0, 1.0, 1.0, 1.0, 1.0, 1.0, 1.0, 1.0, 1.0, 1.0, 1.0, 1.0, 1.0, 1.0, 1.0, 1.0, 1.0, 1.0, 1.0, 1.0, 1.0, 1.0, 1.0, 1.0, 1.0, 1.0, 1.0, 1.0, 1.0, 1.0, 1.0, 1.0, 1.0, 1.0, 1.0, 1.0, 1.0, 1.0, 1.0, 1.0, 1.0, 1.0, 1.0, 1.0, 1.0, 1.0, 1.0, 1.0, 1.0, 1.0, 1.0, 1.0, 1.0, 1.0, 1.0, 1.0, 1.0, 1.0, 1.0, 1.0, 1.0, 1.0, 1.0, 1.0, 1.0, 1.0, 1.0, 1.0, 1.0, 1.0, 1.0, 1.0, 1.0, 1.0, 1.0, 1.0, 1.0, 1.0, 1.0, 1.0, 1.0, 1.0, 1.0, 1.0, 1.0, 1.0, 1.0, 1.0, 1.0, 1.0, 1.0, 1.0, 1.0, 1.0, 1.0, 1.0, 1.0, 1.0, 1.0, 1.0, 1.0, 1.0, 1.0, 1.0, 1.0, 1.0, 1.0, 1.0, 1.0, 1.0, 1.0, 1.0, 1.0, 1.0, 1.0, 1.0, 1.0, 1.0, 1.0, 1.0, 1.0, 1.0, 1.0, 1.0, 1.0, 1.0, 1.0, 1.0, 1.0, 1.0, 1.0, 1.0, 1.0, 1.0, 1.0, 1.0, 1.0, 1.0, 1.0, 1.0, 1.0, 1.0, 1.0, 1.0, 1.0, 1.0, 1.0, 1.0, 1.0, 1.0, 1.0, 1.0, 1.0, 1.0, 1.0, 1.0, 1.0, 1.0, 1.0, 1.0, 1.0, 1.0, 1.0, 1.0, 1.0, 1.0, 1.0, 1.0, 1.0, 1.0, 1.0, 1.0, 1.0, 1.0, 1.0, 1.0, 1.0, 1.0, 1.0, 1.0, 1.0, 1.0, 1.0, 1.0, 1.0, 1.0, 1.0, 1.0, 1.0, 1.0, 1.0, 1.0, 1.0, 1.0, 1.0, 1.0, 1.0, 1.0, 1.0, 1.0, 1.0, 1.0, 1.0, 1.0, 1.0, 1.0, 1.0, 1.0, 1.0, 1.0, 1.0, 1.0, 1.0, 1.0, 1.0, 1.0, 1.0, 1.0, 1.0, 1.0, 1.0, 1.0, 1.0, 1.0, 1.0, 1.0, 1.0, 1.0, 1.0, 1.0, 1.0, 1.0, 1.0, 1.0, 1.0, 1.0, 1.0, 1.0, 1.0, 1.0, 1.0, 1.0, 1.0, 1.0, 1.0, 1.0, 1.0, 1.0, 1.0, 1.0, 1.0, 1.0, 1.0, 1.0, 1.0, 1.0, 1.0, 1.0, 1.0, 1.0, 1.0, 1.0, 1.0, 1.0, 1.0, 1.0, 1.0, 1.0, 1.0, 1.0, 1.0, 1.0, 1.0, 1.0, 1.0, 1.0, 1.0, 1.0, 1.0, 1.0, 1.0, 1.0, 1.0, 1.0, 1.0, 1.0, 1.0, 1.0, 1.0, 1.0, 1.0, 1.0, 1.0, 1.0, 1.0, 1.0, 1.0, 1.0, 1.0, 1.0, 1.0, 1.0, 1.0, 1.0, 1.0, 1.0, 1.0, 1.0, 1.0, 1.0, 1.0, 1.0, 1.0, 1.0, 1.0, 1.0, 1.0, 1.0])
me_cylinder.materials.append(mat_black)
me_cylinder.materials.append(mat_material)
me_cylinder.materials.append(mat_material_001)
me_cylinder.materials.append(mat_black_001)
me_cylinder.update()
me_cube_004 = bpy.data.meshes.new('Cube.004')
me_cube_004.from_pydata([(-1.0, -1.0, 0.7487), (-1.0, -1.0, 1.0), (-1.0, 1.0, 0.7487), (-1.0, 1.0, 1.0), (1.0, -1.0, 0.7487), (1.0, -1.0, 1.0), (1.0, 1.0, 0.7487), (1.0, 1.0, 1.0)], [], [(0, 1, 3, 2), (2, 3, 7, 6), (6, 7, 5, 4), (4, 5, 1, 0), (2, 6, 4, 0), (7, 3, 1, 5)])
_uv = me_cube_004.uv_layers.new(name='UVMap')
_uv.uv.foreach_set('vector', [0.375, 0.0, 0.625, 0.0, 0.625, 0.25, 0.375, 0.25, 0.375, 0.25, 0.625, 0.25, 0.625, 0.5, 0.375, 0.5, 0.375, 0.5, 0.625, 0.5, 0.625, 0.75, 0.375, 0.75, 0.375, 0.75, 0.625, 0.75, 0.625, 1.0, 0.375, 1.0, 0.125, 0.5, 0.375, 0.5, 0.375, 0.75, 0.125, 0.75, 0.625, 0.5, 0.875, 0.5, 0.875, 0.75, 0.625, 0.75])
me_cube_004.update()
arm_armature = bpy.data.armatures.new('Armature')  # bones are not reproduced

# ---- objects
ob_light = bpy.data.objects.new('Light', light_light)
ob_camera = bpy.data.objects.new('Camera', cam_camera)
ob_cylinder = bpy.data.objects.new('Cylinder', me_cylinder)
ob_armature = bpy.data.objects.new('Armature', arm_armature)
ob_cube = bpy.data.objects.new('Cube', me_cube_004)
_N = mat_material_001.node_tree.nodes; _L = mat_material_001.node_tree.links
n0 = _N.new('ShaderNodeOutputMaterial'); n0.name = 'Material Output'; n0.location = (300, 300)
n1 = _N.new('ShaderNodeBsdfPrincipled'); n1.name = 'Principled BSDF'; n1.location = (10, 300)
n1.inputs[3].default_value = 1.45
n2 = _N.new('ShaderNodeTexImage'); n2.name = 'Image Texture'; n2.location = (-289, 632)
n2.image = img_thatch_roof_angled_diff_4k_jpg
n3 = _N.new('ShaderNodeMapping'); n3.name = 'Mapping'; n3.location = (-488, 231)
n3.inputs[2].default_value = (0.0, 0.0, 0.1745)
n4 = _N.new('ShaderNodeValue'); n4.name = 'Value'; n4.location = (-908, -22)
n4.outputs[0].default_value = 0.3
n5 = _N.new('ShaderNodeVectorMath'); n5.name = 'Vector Math'; n5.location = (-731, 89)
n5.operation = 'MULTIPLY'
n6 = _N.new('ShaderNodeTexCoord'); n6.name = 'Texture Coordinate'; n6.location = (-922, 247)
n6.object = None
n7 = _N.new('ShaderNodeTexImage'); n7.name = 'Image Texture.001'; n7.location = (-278, 300)
n7.image = img_thatch_roof_angled_ao_4k_jpg
n8 = _N.new('ShaderNodeTexImage'); n8.name = 'Image Texture.002'; n8.location = (-279, -10)
n8.image = img_thatch_roof_angled_rough_4k_jpg
_L.new(n1.outputs[0], n0.inputs[0])
_L.new(n2.outputs[0], n1.inputs[0])
_L.new(n3.outputs[0], n2.inputs[0])
_L.new(n5.outputs[0], n3.inputs[3])
_L.new(n4.outputs[0], n5.inputs[1])
_L.new(n6.outputs[2], n3.inputs[0])
_L.new(n6.outputs[3], n5.inputs[0])
_L.new(n3.outputs[0], n7.inputs[0])
_L.new(n7.outputs[0], n1.inputs[4])
_L.new(n8.outputs[0], n1.inputs[2])
_L.new(n3.outputs[0], n8.inputs[0])
n0.is_active_output = True

# ---- transforms, parenting, visibility, modifiers, constraints
ob_light.location = (1.366, -1.692, 1.689)
ob_light.rotation_euler = (0.6503, 0.05522, 1.866)
ob_light.lock_rotations_4d = False
ob_light.empty_display_type = 'ARROWS'
ob_light.color = (0.0, 0.0, 0.0, 0.0)
ob_light.lineart.crease_threshold = 0.0
ob_camera.location = (0.3735, -12.54, 6.767)
ob_camera.rotation_euler = (1.133, -0.0005215, 0.0222)
ob_camera.lock_rotations_4d = False
ob_camera.empty_display_type = 'ARROWS'
ob_camera.color = (0.0, 0.0, 0.0, 0.0)
ob_camera.display_type = 'WIRE'
ob_camera.lineart.crease_threshold = 0.0
ob_cylinder.parent = ob_armature
ob_cylinder.location = (0.02735, 7.701e-08, -0.5696)
ob_cylinder.scale = (0.1386, 0.08842, 0.01714)
_vg = ob_cylinder.vertex_groups.new(name='Bone')
for _i, _w in zip([51, 52, 53, 54, 55, 56, 57, 58, 59, 60, 61, 62, 63, 64, 65, 66, 67, 68, 69, 70, 71, 72, 73, 74, 75, 76, 77, 78, 79, 80, 81, 82, 83, 84, 85, 86, 87, 88, 89, 90, 91, 92, 93, 94, 95, 96, 97, 98, 99, 100, 102, 103, 104, 105, 106, 107, 108, 133, 134, 135, 136, 137, 138, 139, 140, 142, 143, 146, 147], [1.0, 1.0, 1.0, 1.0, 1.0, 1.0, 1.0, 1.0, 1.0, 1.0, 1.0, 1.0, 1.0, 1.0, 1.0, 1.0, 1.0, 1.0, 1.0, 1.0, 1.0, 1.0, 1.0, 1.0, 1.0, 1.0, 1.0, 1.0, 1.0, 1.0, 1.0, 1.0, 1.0, 1.0, 1.0, 1.0, 1.0, 1.0, 1.0, 1.0, 1.0, 0.1645, 0.8399, 0.8447, 0.8723, 0.8805, 0.8557, 0.8646, 0.8768, 0.8344, 0.1582, 0.09141, 0.07714, 0.1215, 0.1117, 0.1374, 0.1739, 0.878, 0.9188, 0.8838, 0.891, 0.7928, 0.8119, 0.8615, 0.8191, 0.008195, 0.02306, 0.04695, 0.02784]): _vg.add([_i], _w, 'REPLACE')
_vg = ob_cylinder.vertex_groups.new(name='Bone.002')
for _i, _w in zip([0, 1, 2, 3, 4, 5, 6, 7, 8, 9, 10, 11, 12, 13, 14, 15, 16, 17, 18, 19, 20, 21, 22, 23, 24, 25, 26, 27, 28, 29, 30, 31, 32, 33, 34, 35, 36, 37, 38, 39, 40, 41, 42, 43, 44, 45, 46, 47, 48, 49, 50, 92, 93, 94, 95, 96, 97, 98, 99, 100, 101, 102, 103, 104, 105, 106, 107, 108, 109, 110, 111, 112, 113, 114, 115, 116, 117, 118, 119, 120, 121, 122, 123, 124, 125, 128, 129, 131, 133, 134, 135, 136, 137, 138, 139, 140, 141, 142, 143, 144, 145, 146, 147, 148, 149, 150, 151, 152, 153, 154, 155, 156, 157, 158, 159, 160, 161, 162, 163, 164, 165, 166, 167, 168, 169, 170, 171, 172, 173, 174, 175, 176, 177, 178, 179, 180, 181, 182, 183, 184, 185, 186, 187, 188, 189, 190, 191, 192, 193, 194, 195, 196, 197, 198, 199, 200, 201, 202, 203, 204, 205, 206, 207, 208, 209, 210, 211, 212, 213, 214, 215, 216, 217, 218, 219, 220, 221, 222, 223, 224, 225, 226, 227, 228, 229, 230, 231, 232, 233, 234, 235, 236, 237, 238, 239, 240, 241, 242, 243, 244, 245, 246, 247, 248, 249, 250, 251, 252, 253, 254, 255, 256, 257, 258, 259, 260, 261, 262, 263], [0.9982, 0.9979, 0.9979, 0.9982, 0.9982, 0.9982, 0.9877, 0.9966, 0.9982, 0.9982, 0.9982, 0.9954, 0.9982, 0.9982, 0.9982, 0.9982, 0.9982, 0.9958, 0.9982, 0.9982, 0.9982, 0.9982, 0.9982, 0.9982, 0.9982, 0.9982, 0.9982, 0.9982, 0.9982, 0.9978, 0.9982, 0.9982, 0.9982, 0.9982, 0.9982, 0.9982, 0.998, 0.9981, 0.9978, 0.9982, 0.9982, 0.9979, 0.9981, 0.9982, 0.9982, 0.9982, 0.9982, 0.9981, 0.9981, 0.9982, 0.9982, 0.9965, 0.9982, 0.9157, 0.9723, 0.9822, 0.9946, 0.8775, 0.9486, 0.9718, 0.9982, 0.9846, 0.9966, 0.9979, 0.9982, 0.9979, 0.998, 0.9949, 0.9982, 0.9982, 0.9982, 0.9982, 0.9982, 0.9982, 0.9982, 0.9982, 0.9982, 0.9982, 0.9982, 0.9982, 0.9982, 0.9982, 0.9982, 0.06823, 0.14, 0.06611, 0.05221, 0.1299, 0.9972, 0.9944, 0.9973, 0.9979, 0.9789, 0.9942, 0.9982, 0.9976, 0.997, 0.9708, 0.9978, 0.998, 0.9823, 0.9937, 0.961, 0.9789, 0.9989, 0.9968, 0.9978, 0.9982, 0.9982, 0.9982, 0.9982, 0.9983, 0.976, 0.9899, 0.9873, 0.9979, 0.9982, 0.9978, 0.9936, 0.998, 0.9979, 0.9981, 0.9982, 0.9981, 0.9982, 0.9928, 0.9982, 0.9982, 0.9954, 0.997, 0.9959, 0.9971, 0.9805, 0.9875, 0.9982, 0.9913, 0.9962, 0.9979, 0.9982, 0.9982, 0.9962, 0.9973, 0.9976, 0.9961, 0.998, 0.9949, 0.9949, 0.9958, 0.9951, 0.996, 0.9855, 0.9975, 0.9966, 0.9973, 0.9982, 0.9978, 0.9982, 0.9853, 0.9982, 0.9982, 0.9845, 0.998, 0.9978, 0.9982, 0.9982, 0.9909, 0.9982, 0.9976, 0.9868, 0.99, 0.9866, 0.998, 0.9976, 0.9981, 0.9982, 0.9982, 0.9982, 0.9982, 0.9979, 0.9982, 0.9974, 0.9982, 0.9967, 0.9982, 0.9982, 0.9914, 0.9981, 0.9981, 0.9981, 0.9956, 0.9979, 0.9911, 0.9982, 0.9911, 0.9972, 0.9862, 0.9962, 0.9982, 0.9948, 0.9979, 0.9967, 0.9982, 0.9982, 0.9982, 0.9981, 0.9951, 0.9979, 0.9716, 0.9803, 0.997, 0.9982, 0.9902, 0.9981, 0.9982, 0.9982, 0.9778, 0.9982, 0.9857, 0.9962]): _vg.add([_i], _w, 'REPLACE')
_vg = ob_cylinder.vertex_groups.new(name='Bone.003')
for _i, _w in zip([124, 125, 126, 127, 128, 129, 130, 131, 132, 159, 160, 161, 163], [0.9318, 0.86, 0.9932, 0.983, 0.9339, 0.9478, 0.9971, 0.8701, 0.9906, 0.01151, 0.02933, 0.01782, 0.009638]): _vg.add([_i], _w, 'REPLACE')
_m = ob_cylinder.modifiers.new('Armature', 'ARMATURE')
_m.object = ob_armature
ob_armature.location = (-0.008878, 0.04282, 0.8843)
ob_cube.location = (0.1447, -0.6171, -4.525)
ob_cube.scale = (3.424, 3.424, 3.424)

# ---- collection membership
col_collection.objects.link(ob_light)
col_collection.objects.link(ob_camera)
col_balais.objects.link(ob_cylinder)
col_balais.objects.link(ob_armature)
col_balais.objects.link(ob_cube)

# ---- scene / render settings (as saved in the file)
scene.camera = ob_camera
scene.frame_start = 1; scene.frame_end = 120; scene.frame_set(13)
scene.render.engine = 'BLENDER_EEVEE_NEXT'
scene.render.image_settings.file_format = 'FFMPEG'
scene.render.image_settings.color_mode = 'RGB'
scene.render.resolution_percentage = 50
scene.render.use_motion_blur = True
scene.eevee.use_shadows = False
bpy.context.view_layer.update()
